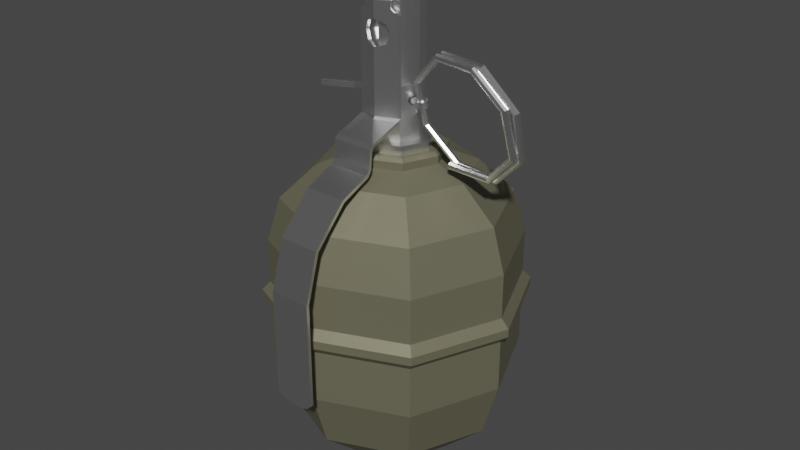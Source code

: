 # Source: rgd-5.blend  (saved by Blender 3.6.11; exported with 4.5.12 LTS)
import bpy
from mathutils import Matrix  # noqa: F401  (used for matrix-valued properties, if any)

bpy.ops.wm.read_factory_settings(use_empty=True)
scene = bpy.context.scene
scene.name = 'Scene'

# ---- collections
col_collection = bpy.data.collections.new('Collection'); scene.collection.children.link(col_collection)

# ---- materials (node trees are filled in below, after node groups)
mat_aluminium = bpy.data.materials.new('aluminium')
mat_olive_gray = bpy.data.materials.new('olive-gray')

# ---- material node trees
mat_aluminium.use_nodes = True; mat_aluminium.node_tree.nodes.clear()
_N = mat_aluminium.node_tree.nodes; _L = mat_aluminium.node_tree.links
n0 = _N.new('ShaderNodeBsdfPrincipled'); n0.name = 'Principled BSDF'; n0.location = (10, 300)
n0.distribution = 'GGX'
n0.subsurface_method = 'RANDOM_WALK_SKIN'
n0.inputs[0].default_value = (1.0, 1.0, 1.0, 1.0)
n0.inputs[1].default_value = 1.0
n0.inputs[2].default_value = 0.3
n0.inputs[3].default_value = 1.45
n0.inputs[27].default_value = (0.0, 0.0, 0.0, 1.0)
n0.inputs[28].default_value = 1.0
n1 = _N.new('ShaderNodeOutputMaterial'); n1.name = 'Material Output'; n1.location = (300, 300)
_L.new(n0.outputs[0], n1.inputs[0])
n1.is_active_output = True
mat_olive_gray.use_nodes = True; mat_olive_gray.node_tree.nodes.clear()
_N = mat_olive_gray.node_tree.nodes; _L = mat_olive_gray.node_tree.links
n0 = _N.new('ShaderNodeBsdfPrincipled'); n0.name = 'Principled BSDF'; n0.location = (10, 300)
n0.distribution = 'GGX'
n0.subsurface_method = 'RANDOM_WALK_SKIN'
n0.inputs[0].default_value = (0.2195, 0.2086, 0.1384, 1.0)
n0.inputs[1].default_value = 0.5
n0.inputs[3].default_value = 1.45
n0.inputs[27].default_value = (0.0, 0.0, 0.0, 1.0)
n0.inputs[28].default_value = 1.0
n1 = _N.new('ShaderNodeOutputMaterial'); n1.name = 'Material Output'; n1.location = (300, 300)
_L.new(n0.outputs[0], n1.inputs[0])
n1.is_active_output = True

# ---- world
world_world = bpy.data.worlds.new('World'); scene.world = world_world
world_world.use_nodes = True; world_world.node_tree.nodes.clear()
_N = world_world.node_tree.nodes; _L = world_world.node_tree.links
n0 = _N.new('ShaderNodeOutputWorld'); n0.name = 'World Output'; n0.location = (300, 300)
n1 = _N.new('ShaderNodeBackground'); n1.name = 'Background'; n1.location = (10, 300)
n1.inputs[0].default_value = (0.05088, 0.05088, 0.05088, 1.0)
_L.new(n1.outputs[0], n0.inputs[0])
n0.is_active_output = True
world_world.color = (0.05088, 0.05088, 0.05088)
world_world.use_sun_shadow = False
world_world.sun_shadow_jitter_overblur = 0.0

# ---- meshes
me_cylinder = bpy.data.meshes.new('Cylinder')
me_cylinder.from_pydata([(0.03358, 0.03358, 0.5708), (0.04749, -2.076e-09, 0.5708), (0.03358, -0.03358, 0.5708), (-2.076e-09, -0.04749, 0.5708), (-0.03358, -0.03358, 0.5708), (-0.04749, 2.076e-09, 0.5708), (0.03937, 0.03937, 0.3425), (0.05567, -2.434e-09, 0.3425), (0.03937, -0.03937, 0.3425), (-2.434e-09, -0.05567, 0.3425), (-0.03937, -0.03937, 0.3425), (-0.05567, 2.434e-09, 0.3425), (-0.03937, 0.03937, 0.3425), (2.434e-09, 0.05567, 0.3425), (0.08015, -3.503e-09, 0.3246), (0.05667, -0.05667, 0.3246), (-3.503e-09, -0.08015, 0.3246), (-0.05667, -0.05667, 0.3246), (-0.08015, 3.503e-09, 0.3246), (-0.05667, 0.05667, 0.3246), (3.503e-09, 0.08015, 0.3246), (0.05667, 0.05667, 0.3246), (0.08015, -3.503e-09, 0.3425), (0.05667, -0.05667, 0.3425), (-3.503e-09, -0.08015, 0.3425), (-0.05667, -0.05667, 0.3425), (-0.08015, 3.503e-09, 0.3425), (-0.05667, 0.05667, 0.3425), (3.503e-09, 0.08015, 0.3425), (0.05667, 0.05667, 0.3425), (0.03937, -0.03937, 0.6261), (-2.434e-09, -0.05567, 0.6261), (-0.03937, -0.03937, 0.6261), (-0.03358, 0.03358, 0.5708), (2.076e-09, 0.04749, 0.5708), (-2.076e-09, -0.04749, 0.6261), (0.04763, -0.003195, 0.6963), (-0.03358, -0.03358, 0.6373), (-0.04125, -0.01506, 0.6733), (-0.0196, -0.03937, 0.6261), (0.03358, -0.03358, 0.6373), (-0.05115, -0.01091, 0.6814), (0.04125, -0.01506, 0.6733), (-0.03773, -0.007345, 0.6883), (-0.04763, -0.003195, 0.6963), (0.05115, -0.01091, 0.6814), (0.03773, -0.007345, 0.6883), (-0.02284, -0.004151, 0.6945), (0.02284, -0.004151, 0.6945), (0.0196, -0.03937, 0.6261), (0.03937, 0.03937, 0.6814), (0.02315, 0.02315, 0.7025), (0.03462, 0.03462, 0.6963), (0.03274, -4.999e-10, 0.7025), (0.05567, -2.434e-09, 0.6814), (0.04896, -1.791e-09, 0.6963), (-0.03274, 4.999e-10, 0.7025), (-0.05567, 2.434e-09, 0.6814), (-0.04896, 1.791e-09, 0.6963), (-0.02315, 0.02315, 0.7025), (-0.03937, 0.03937, 0.6814), (-0.03462, 0.03462, 0.6963), (4.999e-10, 0.03274, 0.7025), (2.434e-09, 0.05567, 0.6814), (1.791e-09, 0.04896, 0.6963), (-0.02456, 1.073e-09, 0.6945), (-0.04749, 2.076e-09, 0.6733), (-0.04077, 1.782e-09, 0.6883), (-0.01736, 0.01736, 0.6945), (-0.03358, 0.03358, 0.6733), (-0.02883, 0.02883, 0.6883), (1.073e-09, 0.02456, 0.6945), (2.076e-09, 0.04749, 0.6733), (1.782e-09, 0.04077, 0.6883), (0.02456, -1.073e-09, 0.6945), (0.04749, -2.076e-09, 0.6733), (0.04077, -1.782e-09, 0.6883), (0.01736, 0.01736, 0.6945), (0.03358, 0.03358, 0.6733), (0.02883, 0.02883, 0.6883), (0.01167, -5.099e-10, 0.5923), (0.01167, -5.099e-10, 0.6235), (0.008249, -0.008249, 0.5923), (0.008249, -0.008249, 0.6235), (-5.099e-10, -0.01167, 0.5923), (-5.099e-10, -0.01167, 0.6235), (-0.008249, -0.008249, 0.5923), (-0.008249, -0.008249, 0.6235), (-0.01167, 5.099e-10, 0.5923), (-0.01167, 5.099e-10, 0.6235), (-0.008249, 0.008249, 0.5923), (-0.008249, 0.008249, 0.6235), (5.099e-10, 0.01167, 0.5923), (5.099e-10, 0.01167, 0.6235), (0.008249, 0.008249, 0.5923), (0.008249, 0.008249, 0.6235), (0.01417, -6.193e-10, 0.5841), (0.01002, -0.01002, 0.5841), (-6.193e-10, -0.01417, 0.5841), (-0.01002, -0.01002, 0.5841), (-0.01417, 6.193e-10, 0.5841), (-0.01002, 0.01002, 0.5841), (6.193e-10, 0.01417, 0.5841), (0.01002, 0.01002, 0.5841), (0.01417, -6.793e-09, 0.5034), (0.01002, -0.01002, 0.5034), (-6.193e-10, -0.01417, 0.5034), (-0.01002, -0.01002, 0.5034), (-0.01417, -5.554e-09, 0.5034), (-0.01002, 0.01002, 0.5034), (6.193e-10, 0.01417, 0.5034), (0.01002, 0.01002, 0.5034), (0.009899, -0.009899, 0.6235), (0.014, -6.119e-10, 0.6235), (-6.119e-10, -0.014, 0.6235), (-0.009899, -0.009899, 0.6235), (-0.014, 6.119e-10, 0.6235), (-0.009899, 0.009899, 0.6235), (6.119e-10, 0.014, 0.6235), (0.009899, 0.009899, 0.6235), (0.009899, -0.009899, 0.6314), (0.014, -6.119e-10, 0.6314), (-6.119e-10, -0.014, 0.6314), (-0.009899, -0.009899, 0.6314), (-0.014, 6.119e-10, 0.6314), (-0.009899, 0.009899, 0.6314), (6.119e-10, 0.014, 0.6314), (0.009899, 0.009899, 0.6314), (0.0104, -0.0104, 0.6313), (0.0147, -6.426e-10, 0.6313), (-6.426e-10, -0.0147, 0.6313), (-0.0104, -0.0104, 0.6313), (-0.0147, 6.426e-10, 0.6313), (-0.0104, 0.0104, 0.6313), (6.426e-10, 0.0147, 0.6313), (0.0104, 0.0104, 0.6313), (0.0104, -0.0104, 0.6334), (0.0147, -6.426e-10, 0.6334), (-6.426e-10, -0.0147, 0.6334), (-0.0104, -0.0104, 0.6334), (-0.0147, 6.426e-10, 0.6334), (-0.0104, 0.0104, 0.6334), (6.426e-10, 0.0147, 0.6334), (0.0104, 0.0104, 0.6334), (0.002408, -0.002408, 0.6487), (0.003405, -1.489e-10, 0.6487), (-1.489e-10, -0.003405, 0.6487), (-0.002408, -0.002408, 0.6487), (-0.003405, 1.489e-10, 0.6487), (-0.002408, 0.002408, 0.6487), (1.489e-10, 0.003405, 0.6487), (0.002408, 0.002408, 0.6487), (0.05526, -5.571e-09, 0.2631), (0.03908, -0.03908, 0.2631), (-2.416e-09, -0.05526, 0.2631), (-0.03908, -0.03908, 0.2631), (-0.05526, -7.401e-10, 0.2631), (-0.03908, 0.03908, 0.2631), (2.416e-09, 0.05526, 0.2631), (0.03908, 0.03908, 0.2631), (0.08015, -6.659e-09, 0.2631), (0.05667, -0.05667, 0.2631), (-3.503e-09, -0.08015, 0.2631), (-0.05667, -0.05667, 0.2631), (-0.08015, 3.477e-10, 0.2631), (-0.05667, 0.05667, 0.2631), (3.503e-09, 0.08015, 0.2631), (0.05667, 0.05667, 0.2631), (0.05526, 4.438e-08, -0.2002), (0.03908, 4.951e-08, -0.2363), (0.03908, -0.03908, -0.2002), (0.02763, -0.02763, -0.2363), (-2.416e-09, -0.05526, -0.2002), (-3.571e-09, -0.03908, -0.2363), (-0.03908, -0.03908, -0.2002), (-0.02763, -0.02763, -0.2363), (-0.05526, 4.921e-08, -0.2002), (-0.03908, 5.107e-08, -0.2363), (-0.03908, 0.03908, -0.2002), (-0.02763, 0.02763, -0.2363), (2.416e-09, 0.05526, -0.2002), (2.809e-15, 6.426e-08, -0.2513), (1.708e-09, 0.03908, -0.2363), (0.03908, 0.03908, -0.2002), (0.02763, 0.02763, -0.2363)], [], [(14, 15, 161, 160), (0, 34, 33, 5, 4, 3, 2, 1), (49, 40, 2, 3, 35), (37, 39, 35, 3, 4), (0, 78, 72, 34), (2, 40, 42, 75, 1), (21, 29, 22, 14), (14, 22, 23, 15), (15, 23, 24, 16), (16, 24, 25, 17), (17, 25, 26, 18), (18, 26, 27, 19), (19, 27, 28, 20), (20, 28, 29, 21), (6, 50, 54, 7), (11, 12, 13, 28, 27, 26, 25, 24, 23, 22, 7, 8, 9, 10), (33, 69, 66, 5), (8, 30, 31, 9), (9, 31, 32, 10), (11, 57, 60, 12), (12, 60, 63, 13), (13, 6, 7, 22, 29, 28), (45, 30, 8, 7, 54), (32, 41, 57, 11, 10), (34, 72, 69, 33), (51, 62, 59, 56, 53), (77, 74, 48, 47, 65, 68, 71), (51, 53, 55, 52), (52, 55, 54, 50), (55, 36, 45, 54), (56, 59, 61, 58), (58, 61, 60, 57), (59, 62, 64, 61), (61, 64, 63, 60), (62, 51, 52, 64), (64, 52, 50, 63), (77, 71, 73, 79), (79, 73, 72, 78), (74, 77, 79, 76), (76, 79, 78, 75), (71, 68, 70, 73), (73, 70, 69, 72), (68, 65, 67, 70), (70, 67, 66, 69), (65, 47, 43, 67), (67, 43, 38, 66), (41, 44, 58, 57), (42, 46, 76, 75), (36, 55, 53), (44, 56, 58), (46, 48, 74, 76), (13, 63, 50, 6), (38, 43, 47, 48, 46, 42, 40, 49, 30, 45, 36, 53, 56, 44, 41, 32, 39, 37), (31, 30, 49, 35, 39, 32), (5, 66, 38, 37, 4), (1, 75, 78, 0), (80, 81, 83, 82), (82, 83, 85, 84), (84, 85, 87, 86), (86, 87, 89, 88), (88, 89, 91, 90), (90, 91, 93, 92), (89, 87, 115, 116), (92, 93, 95, 94), (94, 95, 81, 80), (88, 90, 101, 100), (96, 97, 105, 104), (94, 80, 96, 103), (80, 82, 97, 96), (84, 86, 99, 98), (90, 92, 102, 101), (86, 88, 100, 99), (92, 94, 103, 102), (82, 84, 98, 97), (104, 105, 106, 107, 108, 109, 110, 111), (103, 96, 104, 111), (101, 102, 110, 109), (99, 100, 108, 107), (97, 98, 106, 105), (102, 103, 111, 110), (100, 101, 109, 108), (98, 99, 107, 106), (114, 112, 120, 122), (95, 93, 118, 119), (85, 83, 112, 114), (91, 89, 116, 117), (81, 95, 119, 113), (83, 81, 113, 112), (87, 85, 114, 115), (93, 91, 117, 118), (121, 127, 135, 129), (119, 118, 126, 127), (117, 116, 124, 125), (115, 114, 122, 123), (112, 113, 121, 120), (113, 119, 127, 121), (118, 117, 125, 126), (116, 115, 123, 124), (131, 130, 138, 139), (126, 125, 133, 134), (124, 123, 131, 132), (122, 120, 128, 130), (127, 126, 134, 135), (125, 124, 132, 133), (123, 122, 130, 131), (120, 121, 129, 128), (143, 142, 150, 151), (128, 129, 137, 136), (129, 135, 143, 137), (134, 133, 141, 142), (132, 131, 139, 140), (130, 128, 136, 138), (135, 134, 142, 143), (133, 132, 140, 141), (144, 145, 151, 150, 149, 148, 147, 146), (141, 140, 148, 149), (139, 138, 146, 147), (136, 137, 145, 144), (137, 143, 151, 145), (142, 141, 149, 150), (140, 139, 147, 148), (138, 136, 144, 146), (153, 154, 172, 170), (21, 14, 160, 167), (19, 20, 166, 165), (17, 18, 164, 163), (15, 16, 162, 161), (20, 21, 167, 166), (18, 19, 165, 164), (16, 17, 163, 162), (153, 152, 160, 161), (154, 153, 161, 162), (155, 154, 162, 163), (156, 155, 163, 164), (157, 156, 164, 165), (158, 157, 165, 166), (159, 158, 166, 167), (152, 159, 167, 160), (159, 152, 168, 183), (152, 153, 170, 168), (158, 159, 183, 180), (156, 157, 178, 176), (154, 155, 174, 172), (157, 158, 180, 178), (155, 156, 176, 174), (168, 170, 171, 169), (169, 171, 181), (170, 172, 173, 171), (171, 173, 181), (172, 174, 175, 173), (173, 175, 181), (174, 176, 177, 175), (175, 177, 181), (176, 178, 179, 177), (177, 179, 181), (178, 180, 182, 179), (179, 182, 181), (180, 183, 184, 182), (182, 184, 181), (183, 168, 169, 184), (184, 169, 181)])
_uv = me_cylinder.uv_layers.new(name='UVMap')
_uv.uv.foreach_set('vector', [1.0, 0.5, 0.875, 0.5, 0.875, 0.5, 1.0, 0.5, 0.125, 0.8983, 0.25, 0.8983, 0.375, 0.8983, 0.5, 0.8983, 0.625, 0.8983, 0.75, 0.8983, 0.875, 0.8983, 1.0, 0.8983, 0.823, 0.8983, 0.875, 0.8983, 0.875, 0.8983, 0.75, 0.8983, 0.75, 0.8983, 0.625, 0.8983, 0.677, 0.8983, 0.75, 0.8983, 0.75, 0.8983, 0.625, 0.8983, 0.125, 0.8983, 0.125, 0.8983, 0.25, 0.8983, 0.25, 0.8983, 0.875, 0.8983, 0.875, 0.8983, 0.9439, 0.8983, 1.0, 0.8983, 1.0, 0.8983, 0.125, 0.5, 0.125, 0.5237, 0.0, 0.5237, 0.0, 0.5, 1.0, 0.5, 1.0, 0.5237, 0.875, 0.5237, 0.875, 0.5, 0.875, 0.5, 0.875, 0.5237, 0.75, 0.5237, 0.75, 0.5, 0.75, 0.5, 0.75, 0.5237, 0.625, 0.5237, 0.625, 0.5, 0.625, 0.5, 0.625, 0.5237, 0.5, 0.5237, 0.5, 0.5, 0.5, 0.5, 0.5, 0.5237, 0.375, 0.5237, 0.375, 0.5, 0.375, 0.5, 0.375, 0.5237, 0.25, 0.5237, 0.25, 0.5, 0.25, 0.5, 0.25, 0.5237, 0.125, 0.5237, 0.125, 0.5, 0.125, 0.5237, 0.125, 0.8983, 0.0, 0.8983, 0.0, 0.5237, 0.5, 0.5237, 0.375, 0.5237, 0.25, 0.5237, 0.25, 0.5237, 0.375, 0.5237, 0.5, 0.5237, 0.625, 0.5237, 0.75, 0.5237, 0.875, 0.5237, 1.0, 0.5237, 1.0, 0.5237, 0.875, 0.5237, 0.75, 0.5237, 0.625, 0.5237, 0.375, 0.8983, 0.375, 0.8983, 0.5, 0.8983, 0.5, 0.8983, 0.875, 0.5237, 0.875, 0.8983, 0.75, 0.8983, 0.75, 0.5237, 0.75, 0.5237, 0.75, 0.8983, 0.625, 0.8983, 0.625, 0.5237, 0.5, 0.5237, 0.5, 0.8983, 0.375, 0.8983, 0.375, 0.5237, 0.375, 0.5237, 0.375, 0.8983, 0.25, 0.8983, 0.25, 0.5237, 0.25, 0.5237, 0.125, 0.5237, 0.0, 0.5237, 0.0, 0.5237, 0.125, 0.5237, 0.25, 0.5237, 0.9654, 0.8983, 0.875, 0.8983, 0.875, 0.5237, 1.0, 0.5237, 1.0, 0.8983, 0.625, 0.8983, 0.5346, 0.8983, 0.5, 0.8983, 0.5, 0.5237, 0.625, 0.5237, 0.25, 0.8983, 0.25, 0.8983, 0.375, 0.8983, 0.375, 0.8983, 0.2365, 0.8983, 0.3041, 0.8983, 0.3917, 0.8983, 0.4833, 0.8983, 0.2867, 0.8983, 0.2606, 0.8983, 0.3172, 0.8983, 0.3747, 0.8983, 0.4986, 0.8983, 0.4797, 0.8983, 0.3953, 0.8983, 0.316, 0.8983, 0.2365, 0.8983, 0.2867, 0.8983, 0.007539, 0.8983, 0.125, 0.8983, 0.125, 0.8983, 0.007539, 0.8983, 0.0, 0.8983, 0.125, 0.8983, 0.9925, 0.8983, 0.9823, 0.8983, 0.9654, 0.8983, 1.0, 0.8983, 0.4833, 0.8983, 0.3917, 0.8983, 0.375, 0.8983, 0.5, 0.8983, 0.5, 0.8983, 0.375, 0.8983, 0.375, 0.8983, 0.5, 0.8983, 0.3917, 0.8983, 0.3041, 0.8983, 0.25, 0.8983, 0.375, 0.8983, 0.375, 0.8983, 0.25, 0.8983, 0.25, 0.8983, 0.375, 0.8983, 0.3041, 0.8983, 0.2365, 0.8983, 0.125, 0.8983, 0.25, 0.8983, 0.25, 0.8983, 0.125, 0.8983, 0.125, 0.8983, 0.25, 0.8983, 0.2606, 0.8983, 0.316, 0.8983, 0.25, 0.8983, 0.125, 0.8983, 0.125, 0.8983, 0.25, 0.8983, 0.25, 0.8983, 0.125, 0.8983, 0.3172, 0.8983, 0.2606, 0.8983, 0.125, 0.8983, 0.008839, 0.8983, 0.008839, 0.8983, 0.125, 0.8983, 0.125, 0.8983, 0.0, 0.8983, 0.316, 0.8983, 0.3953, 0.8983, 0.375, 0.8983, 0.25, 0.8983, 0.25, 0.8983, 0.375, 0.8983, 0.375, 0.8983, 0.25, 0.8983, 0.3953, 0.8983, 0.4797, 0.8983, 0.5, 0.8983, 0.375, 0.8983, 0.375, 0.8983, 0.5, 0.8983, 0.5, 0.8983, 0.375, 0.8983, 0.4797, 0.8983, 0.4986, 0.8983, 0.5318, 0.8983, 0.5, 0.8983, 0.5, 0.8983, 0.5318, 0.8983, 0.5561, 0.8983, 0.5, 0.8983, 0.5346, 0.8983, 0.5115, 0.8983, 0.5, 0.8983, 0.5, 0.8983, 0.9439, 0.8983, 0.9638, 0.8983, 0.9912, 0.8983, 1.0, 0.8983, 0.1238, 0.8983, 0.05278, 0.8983, 0.2867, 0.8983, 0.5115, 0.8983, 0.4833, 0.8983, 0.5, 0.8983, 0.2533, 0.8983, 0.3747, 0.8983, 0.3172, 0.8983, 0.06187, 0.8983, 0.25, 0.5237, 0.25, 0.8983, 0.125, 0.8983, 0.125, 0.5237, 0.5561, 0.8983, 0.5318, 0.8983, 0.4986, 0.8983, 0.3747, 0.8983, 0.9638, 0.8983, 0.9439, 0.8983, 0.875, 0.8983, 0.823, 0.8983, 0.875, 0.8983, 0.9654, 0.8983, 0.9823, 0.8983, 0.2867, 0.8983, 0.4833, 0.8983, 0.5115, 0.8983, 0.5346, 0.8983, 0.625, 0.8983, 0.677, 0.8983, 0.625, 0.8983, 0.75, 0.8983, 0.875, 0.8983, 0.823, 0.8983, 0.75, 0.8983, 0.677, 0.8983, 0.625, 0.8983, 0.5, 0.8983, 0.5, 0.8983, 0.5561, 0.8983, 0.625, 0.8983, 0.625, 0.8983, 0.0, 0.8983, 0.0, 0.8983, 0.125, 0.8983, 0.125, 0.8983, 1.0, 0.5, 1.0, 1.0, 0.875, 1.0, 0.875, 0.5, 0.875, 0.5, 0.875, 1.0, 0.75, 1.0, 0.75, 0.5, 0.75, 0.5, 0.75, 1.0, 0.625, 1.0, 0.625, 0.5, 0.625, 0.5, 0.625, 1.0, 0.5, 1.0, 0.5, 0.5, 0.5, 0.5, 0.5, 1.0, 0.375, 1.0, 0.375, 0.5, 0.375, 0.5, 0.375, 1.0, 0.25, 1.0, 0.25, 0.5, 0.5, 1.0, 0.625, 1.0, 0.625, 1.0, 0.5, 1.0, 0.25, 0.5, 0.25, 1.0, 0.125, 1.0, 0.125, 0.5, 0.125, 0.5, 0.125, 1.0, 0.0, 1.0, 0.0, 0.5, 0.5, 0.5, 0.375, 0.5, 0.375, 0.5, 0.5, 0.5, 1.0, 0.5, 0.875, 0.5, 0.875, 0.5, 1.0, 0.5, 0.125, 0.5, 0.0, 0.5, 0.0, 0.5, 0.125, 0.5, 1.0, 0.5, 0.875, 0.5, 0.875, 0.5, 1.0, 0.5, 0.75, 0.5, 0.625, 0.5, 0.625, 0.5, 0.75, 0.5, 0.375, 0.5, 0.25, 0.5, 0.25, 0.5, 0.375, 0.5, 0.625, 0.5, 0.5, 0.5, 0.5, 0.5, 0.625, 0.5, 0.25, 0.5, 0.125, 0.5, 0.125, 0.5, 0.25, 0.5, 0.875, 0.5, 0.75, 0.5, 0.75, 0.5, 0.875, 0.5, 0.75, 0.49, 0.9197, 0.4197, 0.99, 0.25, 0.9197, 0.08029, 0.75, 0.01, 0.5803, 0.08029, 0.51, 0.25, 0.5803, 0.4197, 0.125, 0.5, 0.0, 0.5, 0.0, 0.5, 0.125, 0.5, 0.375, 0.5, 0.25, 0.5, 0.25, 0.5, 0.375, 0.5, 0.625, 0.5, 0.5, 0.5, 0.5, 0.5, 0.625, 0.5, 0.875, 0.5, 0.75, 0.5, 0.75, 0.5, 0.875, 0.5, 0.25, 0.5, 0.125, 0.5, 0.125, 0.5, 0.25, 0.5, 0.5, 0.5, 0.375, 0.5, 0.375, 0.5, 0.5, 0.5, 0.75, 0.5, 0.625, 0.5, 0.625, 0.5, 0.75, 0.5, 0.75, 1.0, 0.875, 1.0, 0.875, 1.0, 0.75, 1.0, 0.125, 1.0, 0.25, 1.0, 0.25, 1.0, 0.125, 1.0, 0.75, 1.0, 0.875, 1.0, 0.875, 1.0, 0.75, 1.0, 0.375, 1.0, 0.5, 1.0, 0.5, 1.0, 0.375, 1.0, 0.0, 1.0, 0.125, 1.0, 0.125, 1.0, 0.0, 1.0, 0.875, 1.0, 1.0, 1.0, 1.0, 1.0, 0.875, 1.0, 0.625, 1.0, 0.75, 1.0, 0.75, 1.0, 0.625, 1.0, 0.25, 1.0, 0.375, 1.0, 0.375, 1.0, 0.25, 1.0, 0.0, 1.0, 0.125, 1.0, 0.125, 1.0, 0.0, 1.0, 0.125, 1.0, 0.25, 1.0, 0.25, 1.0, 0.125, 1.0, 0.375, 1.0, 0.5, 1.0, 0.5, 1.0, 0.375, 1.0, 0.625, 1.0, 0.75, 1.0, 0.75, 1.0, 0.625, 1.0, 0.875, 1.0, 1.0, 1.0, 1.0, 1.0, 0.875, 1.0, 0.0, 1.0, 0.125, 1.0, 0.125, 1.0, 0.0, 1.0, 0.25, 1.0, 0.375, 1.0, 0.375, 1.0, 0.25, 1.0, 0.5, 1.0, 0.625, 1.0, 0.625, 1.0, 0.5, 1.0, 0.625, 1.0, 0.75, 1.0, 0.75, 1.0, 0.625, 1.0, 0.25, 1.0, 0.375, 1.0, 0.375, 1.0, 0.25, 1.0, 0.5, 1.0, 0.625, 1.0, 0.625, 1.0, 0.5, 1.0, 0.75, 1.0, 0.875, 1.0, 0.875, 1.0, 0.75, 1.0, 0.125, 1.0, 0.25, 1.0, 0.25, 1.0, 0.125, 1.0, 0.375, 1.0, 0.5, 1.0, 0.5, 1.0, 0.375, 1.0, 0.625, 1.0, 0.75, 1.0, 0.75, 1.0, 0.625, 1.0, 0.875, 1.0, 1.0, 1.0, 1.0, 1.0, 0.875, 1.0, 0.125, 1.0, 0.25, 1.0, 0.25, 1.0, 0.125, 1.0, 0.875, 1.0, 1.0, 1.0, 1.0, 1.0, 0.875, 1.0, 0.0, 1.0, 0.125, 1.0, 0.125, 1.0, 0.0, 1.0, 0.25, 1.0, 0.375, 1.0, 0.375, 1.0, 0.25, 1.0, 0.5, 1.0, 0.625, 1.0, 0.625, 1.0, 0.5, 1.0, 0.75, 1.0, 0.875, 1.0, 0.875, 1.0, 0.75, 1.0, 0.125, 1.0, 0.25, 1.0, 0.25, 1.0, 0.125, 1.0, 0.375, 1.0, 0.5, 1.0, 0.5, 1.0, 0.375, 1.0, 0.4197, 0.4197, 0.25, 0.49, 0.08029, 0.4197, 0.01, 0.25, 0.08029, 0.08029, 0.25, 0.01, 0.4197, 0.08029, 0.49, 0.25, 0.375, 1.0, 0.5, 1.0, 0.5, 1.0, 0.375, 1.0, 0.625, 1.0, 0.75, 1.0, 0.75, 1.0, 0.625, 1.0, 0.875, 1.0, 1.0, 1.0, 1.0, 1.0, 0.875, 1.0, 0.0, 1.0, 0.125, 1.0, 0.125, 1.0, 0.0, 1.0, 0.25, 1.0, 0.375, 1.0, 0.375, 1.0, 0.25, 1.0, 0.5, 1.0, 0.625, 1.0, 0.625, 1.0, 0.5, 1.0, 0.75, 1.0, 0.875, 1.0, 0.875, 1.0, 0.75, 1.0, 0.867, 0.367, 0.9155, 0.25, 0.9155, 0.25, 0.867, 0.367, 0.125, 0.5, 0.0, 0.5, 0.0, 0.5, 0.125, 0.5, 0.375, 0.5, 0.25, 0.5, 0.25, 0.5, 0.375, 0.5, 0.625, 0.5, 0.5, 0.5, 0.5, 0.5, 0.625, 0.5, 0.875, 0.5, 0.75, 0.5, 0.75, 0.5, 0.875, 0.5, 0.25, 0.5, 0.125, 0.5, 0.125, 0.5, 0.25, 0.5, 0.5, 0.5, 0.375, 0.5, 0.375, 0.5, 0.5, 0.5, 0.75, 0.5, 0.625, 0.5, 0.625, 0.5, 0.75, 0.5, 0.867, 0.367, 0.75, 0.4155, 0.75, 0.49, 0.9197, 0.4197, 0.9155, 0.25, 0.867, 0.367, 0.9197, 0.4197, 0.99, 0.25, 0.867, 0.133, 0.9155, 0.25, 0.99, 0.25, 0.9197, 0.08029, 0.75, 0.08452, 0.867, 0.133, 0.9197, 0.08029, 0.75, 0.01, 0.633, 0.133, 0.75, 0.08452, 0.75, 0.01, 0.5803, 0.08029, 0.5845, 0.25, 0.633, 0.133, 0.5803, 0.08029, 0.51, 0.25, 0.633, 0.367, 0.5845, 0.25, 0.51, 0.25, 0.5803, 0.4197, 0.75, 0.4155, 0.633, 0.367, 0.5803, 0.4197, 0.75, 0.49, 0.633, 0.367, 0.75, 0.4155, 0.75, 0.4155, 0.633, 0.367, 0.75, 0.4155, 0.867, 0.367, 0.867, 0.367, 0.75, 0.4155, 0.5845, 0.25, 0.633, 0.367, 0.633, 0.367, 0.5845, 0.25, 0.75, 0.08452, 0.633, 0.133, 0.633, 0.133, 0.75, 0.08452, 0.9155, 0.25, 0.867, 0.133, 0.867, 0.133, 0.9155, 0.25, 0.633, 0.133, 0.5845, 0.25, 0.5845, 0.25, 0.633, 0.133, 0.867, 0.133, 0.75, 0.08452, 0.75, 0.08452, 0.867, 0.133, 0.75, 0.4155, 0.867, 0.367, 0.862, 0.362, 0.75, 0.4084, 0.75, 0.4084, 0.862, 0.362, 0.75, 0.25, 0.867, 0.367, 0.9155, 0.25, 0.9084, 0.25, 0.862, 0.362, 0.862, 0.362, 0.9084, 0.25, 0.75, 0.25, 0.9155, 0.25, 0.867, 0.133, 0.862, 0.138, 0.9084, 0.25, 0.9084, 0.25, 0.862, 0.138, 0.75, 0.25, 0.867, 0.133, 0.75, 0.08452, 0.75, 0.09162, 0.862, 0.138, 0.862, 0.138, 0.75, 0.09162, 0.75, 0.25, 0.75, 0.08452, 0.633, 0.133, 0.638, 0.138, 0.75, 0.09162, 0.75, 0.09162, 0.638, 0.138, 0.75, 0.25, 0.633, 0.133, 0.5845, 0.25, 0.5916, 0.25, 0.638, 0.138, 0.638, 0.138, 0.5916, 0.25, 0.75, 0.25, 0.5845, 0.25, 0.633, 0.367, 0.638, 0.362, 0.5916, 0.25, 0.5916, 0.25, 0.638, 0.362, 0.75, 0.25, 0.633, 0.367, 0.75, 0.4155, 0.75, 0.4084, 0.638, 0.362, 0.638, 0.362, 0.75, 0.4084, 0.75, 0.25])
me_cylinder.materials.append(mat_aluminium)
me_cylinder.update()
me_plane = bpy.data.meshes.new('Plane')
me_plane.from_pydata([(0.04517, -0.3187, -0.752), (0.04517, -0.3116, -0.752), (0.03384, -0.3187, -0.7627), (0.03384, -0.3116, -0.7627), (-0.04517, -0.3187, -0.752), (-0.04517, -0.3116, -0.752), (7.489e-10, -0.3187, -0.7686), (1.28e-09, -0.3116, -0.7686), (-0.03384, -0.3187, -0.7627), (-0.03384, -0.3116, -0.7627), (-0.04516, -0.05094, -0.2286), (-0.04516, -0.04712, -0.2319), (-0.05003, -0.04526, -0.2223), (-0.04514, -0.03926, -0.2223), (0.05003, -0.04526, -0.2223), (0.04514, -0.03926, -0.2223), (0.04516, -0.05094, -0.2286), (0.04516, -0.04712, -0.2319), (-0.04517, -0.1314, -0.261), (-0.04517, -0.1246, -0.264), (-0.04517, -0.1197, -0.2586), (-0.04517, -0.1239, -0.2527), (0.04517, -0.1197, -0.2586), (0.04517, -0.1239, -0.2527), (0.04517, -0.1314, -0.261), (0.04517, -0.1246, -0.264), (-0.04517, -0.1422, -0.3106), (-0.04517, -0.1375, -0.3163), (-0.04517, -0.1356, -0.3007), (-0.04517, -0.1288, -0.3032), (0.04517, -0.1288, -0.3032), (0.04517, -0.1356, -0.3007), (0.04517, -0.1422, -0.3106), (0.04517, -0.1375, -0.3163), (-0.02812, -0.03055, 0.007438), (-0.02812, -0.02757, 0.01446), (0.02812, -0.03055, 0.007438), (0.02812, -0.02757, 0.01446), (-0.02812, -0.01698, 0.003514), (-0.02812, -0.01996, -0.003513), (0.02812, -0.01996, -0.003513), (0.02812, -0.01698, 0.003514), (0.02812, -0.04787, 0.01468), (0.02812, -0.04429, 0.007436), (0.03078, -0.05276, 0.008328), (0.02811, -0.04636, 0.005361), (-0.02811, -0.04636, 0.005361), (-0.03078, -0.05276, 0.008328), (-0.02812, -0.04429, 0.007436), (-0.02812, -0.04787, 0.01468), (-0.04517, -0.3187, -0.5196), (-0.04517, -0.3116, -0.5207), (-0.04517, -0.2066, -0.3434), (-0.04517, -0.2106, -0.3374), (-0.04517, -0.2871, -0.4154), (-0.04517, -0.2809, -0.4191), (0.04517, -0.2106, -0.3374), (0.04517, -0.2066, -0.3434), (0.04517, -0.3116, -0.5207), (0.04517, -0.3187, -0.5196), (0.04517, -0.2809, -0.4191), (0.04517, -0.2871, -0.4154), (-3.853e-09, -0.05955, 0.01435), (-4.314e-09, -0.05598, 0.007416), (-5.905e-09, -0.05804, 0.005356), (-6.426e-08, -0.06563, 0.008219), (-6.606e-09, -0.06591, -0.232), (-6.761e-09, -0.06946, -0.228), (-6.587e-09, -0.06546, -0.2223), (-5.908e-09, -0.05804, -0.2223), (-0.04514, -0.03925, -0.156), (-0.05003, -0.04527, -0.156), (0.04514, -0.03925, -0.156), (0.05003, -0.04527, -0.156), (-0.05775, -0.02703, -0.2223), (-0.05125, -0.02437, -0.2223), (-0.07031, 0.003618, -0.1891), (-0.06381, 0.006281, -0.1891), (-0.06663, -0.00536, -0.2126), (-0.06013, -0.002698, -0.2126), (-0.05125, -0.02437, -0.156), (-0.05775, -0.02703, -0.156), (-0.06663, -0.00536, -0.1657), (-0.06013, -0.002698, -0.1657), (0.05125, -0.02437, -0.2223), (0.05775, -0.02703, -0.2223), (0.07031, 0.003618, -0.1891), (0.06381, 0.006281, -0.1891), (0.06013, -0.002698, -0.2126), (0.06663, -0.00536, -0.2126), (0.05775, -0.02703, -0.156), (0.05125, -0.02437, -0.156), (0.06663, -0.00536, -0.1657), (0.06013, -0.002698, -0.1657), (-0.05003, -0.04575, -0.02019), (-0.04516, -0.03927, -0.02019), (-0.04187, -0.04828, -0.01369), (-0.03917, -0.04179, -0.01369), (0.03917, -0.04179, -0.01369), (0.04187, -0.04828, -0.01369), (0.04516, -0.03927, -0.02019), (0.05003, -0.04575, -0.02019), (-0.02811, -0.04636, -0.007191), (-0.03081, -0.05285, -0.007191), (-0.0341, -0.04384, -0.01369), (-0.0368, -0.05032, -0.01369), (0.03081, -0.05285, -0.007191), (0.02811, -0.04636, -0.007191), (0.0341, -0.04384, -0.01369), (0.0368, -0.05032, -0.01369), (-1.894e-07, -0.06567, -0.02814), (-5.402e-09, -0.05806, -0.02814), (0.01961, -0.04985, -0.03627), (0.02231, -0.05633, -0.03627), (-5.827e-09, -0.05806, -0.08364), (-9.901e-08, -0.06567, -0.08364), (-0.02774, -0.04644, -0.05589), (-0.03044, -0.05293, -0.05589), (-0.01961, -0.04985, -0.07551), (-0.02231, -0.05633, -0.07551), (0.02231, -0.05633, -0.07551), (0.01961, -0.04985, -0.07551), (0.02774, -0.04644, -0.05589), (0.03044, -0.05293, -0.05589), (-0.01961, -0.04987, -0.03627), (-0.02231, -0.05635, -0.03627), (-0.05575, -0.03191, -0.1891), (-0.04926, -0.02925, -0.1891), (-0.05677, -0.01091, -0.1815), (-0.06327, -0.01357, -0.1815), (-0.06456, -0.01043, -0.1891), (-0.05804, -0.007759, -0.1891), (-0.06327, -0.01357, -0.1967), (-0.05677, -0.01091, -0.1967), (-0.05364, -0.0185, -0.1999), (-0.06015, -0.02117, -0.1999), (-0.05704, -0.02877, -0.1815), (-0.05054, -0.02611, -0.1815), (-0.05054, -0.02611, -0.1967), (-0.05704, -0.02877, -0.1967), (-0.05365, -0.01851, -0.1784), (-0.06015, -0.02117, -0.1784), (0.05575, -0.03191, -0.1891), (0.04926, -0.02925, -0.1891), (0.05675, -0.01091, -0.1815), (0.06327, -0.01357, -0.1815), (0.05804, -0.007759, -0.1891), (0.06456, -0.01043, -0.1891), (0.05677, -0.01091, -0.1967), (0.06327, -0.01357, -0.1967), (0.05704, -0.02877, -0.1967), (0.05054, -0.02611, -0.1967), (0.05054, -0.02611, -0.1815), (0.05704, -0.02877, -0.1815), (0.06015, -0.02117, -0.1784), (0.05365, -0.01851, -0.1784), (0.05365, -0.01851, -0.1999), (0.06015, -0.02117, -0.1999), (-6.334e-10, 0.02812, -0.00351), (-6.334e-10, 0.02812, 0.003514), (-0.02812, -6.221e-09, -0.003514), (-0.02812, -6.221e-09, 0.003514), (-0.01989, 0.01989, -0.00351), (-0.01989, 0.01989, 0.003514), (0.02812, 6.221e-09, -0.003514), (0.02812, 6.221e-09, 0.003514), (0.01989, 0.01989, -0.00351), (0.01989, 0.01989, 0.003514)], [], [(21, 67, 10), (20, 11, 66), (67, 23, 16), (66, 17, 22), (21, 23, 67), (20, 66, 22), (123, 120, 115, 68, 14, 73, 101, 109, 106, 44, 65, 110, 113), (31, 32, 56, 61, 59, 0, 1, 58, 60, 57, 33, 30, 25, 22, 17, 16, 23, 24), (162, 160, 161, 163), (62, 42, 37, 35, 49), (36, 43, 63, 48, 34), (50, 59, 61, 54), (17, 14, 16), (29, 30, 33, 27), (118, 116, 117, 119), (12, 11, 10), (38, 35, 37, 41), (69, 15, 17, 66), (57, 52, 27, 33), (63, 43, 45, 64), (29, 19, 25, 30), (36, 34, 39, 40), (76, 82, 83, 77), (166, 158, 159, 167), (158, 162, 163, 159), (55, 60, 58, 51), (1, 3, 7, 9, 5, 51, 58), (47, 65, 62, 49), (10, 67, 68, 12), (15, 84, 85, 14), (74, 12, 71, 81, 141, 136, 126, 139, 135), (147, 149, 157, 85, 89, 86, 92, 90, 154, 145), (13, 75, 134, 138, 127), (155, 152, 143, 151, 156, 148, 146, 87, 88, 84, 15, 72, 91, 93, 144), (85, 157, 150, 142, 153, 154, 90, 73, 14), (87, 146, 144, 93), (43, 42, 44, 45), (10, 11, 20, 19, 29, 27, 52, 55, 51, 5, 4, 50, 54, 53, 26, 28, 18, 21), (37, 42, 43, 36, 40, 164, 165, 41), (117, 125, 110, 65, 47, 103, 105, 94, 71, 12, 68, 115, 119), (26, 53, 56, 32), (24, 18, 28, 31), (101, 99, 109), (95, 94, 96, 97), (111, 124, 116, 118, 114, 69, 13, 70, 95, 97, 104, 102, 46, 64), (105, 96, 94), (122, 112, 111, 64, 45, 107, 108, 98, 100, 72, 15, 69, 114, 121), (68, 67, 16, 14), (163, 161, 38, 41, 165, 167, 159), (57, 60, 55, 52), (164, 40, 39, 160, 162, 158, 166), (114, 115, 120, 121), (114, 118, 119, 115), (107, 106, 109, 108), (112, 122, 123, 113), (111, 112, 113, 110), (124, 125, 117, 116), (121, 120, 123, 122), (3, 2, 6, 7), (1, 0, 2, 3), (5, 9, 8, 4), (62, 65, 44, 42), (17, 15, 14), (13, 12, 74, 75), (18, 24, 23, 21), (6, 8, 9, 7), (76, 77, 79, 78), (81, 80, 83, 82), (71, 94, 95, 70), (69, 66, 11, 13), (97, 96, 105, 104), (102, 104, 105, 103), (80, 70, 13, 127, 137, 140, 128, 131, 133, 134, 75, 79, 77, 83), (47, 49, 48, 46), (48, 49, 35, 38, 161, 160, 39, 34), (76, 78, 74, 135, 132, 130, 129, 141, 81, 82), (22, 25, 19, 20), (4, 8, 6, 2, 0, 59, 50), (32, 31, 28, 26), (165, 164, 166, 167), (63, 64, 46, 48), (111, 110, 125, 124), (46, 102, 103, 47), (45, 44, 106, 107), (98, 108, 109, 99), (73, 72, 100, 101), (99, 101, 100, 98), (72, 73, 90, 91), (85, 84, 88, 89), (86, 87, 93, 92), (86, 89, 88, 87), (90, 92, 93, 91), (70, 80, 81, 71), (12, 13, 11), (74, 78, 79, 75), (53, 54, 61, 56), (131, 128, 129, 130), (128, 140, 141, 129), (140, 137, 136, 141), (137, 127, 126, 136), (127, 138, 139, 126), (138, 134, 135, 139), (134, 133, 132, 135), (133, 131, 130, 132), (147, 145, 144, 146), (145, 154, 155, 144), (154, 153, 152, 155), (153, 142, 143, 152), (142, 150, 151, 143), (150, 157, 156, 151), (157, 149, 148, 156), (149, 147, 146, 148)])
_uv = me_plane.uv_layers.new(name='UVMap')
_uv.uv.foreach_set('vector', [1.0, 0.0, 1.0, 0.5, 1.0, 0.0, 1.0, 0.0, 1.0, 0.0, 1.0, 0.5, 1.0, 0.5, 1.0, 1.0, 1.0, 1.0, 1.0, 0.5, 1.0, 1.0, 1.0, 1.0, 1.0, 0.0, 1.0, 1.0, 1.0, 0.5, 1.0, 0.0, 1.0, 0.5, 1.0, 1.0, 0.2433, 0.7444, 0.3263, 0.6728, 0.3832, 0.5, 0.9663, 0.5, 0.9663, 1.0, 0.5276, 1.0, 0.109, 1.0, 0.08898, 0.8048, 0.06164, 0.7532, 0.008793, 0.7532, 0.008793, 0.5, 0.1497, 0.5, 0.1745, 0.6735, 1.0, 1.0, 1.0, 1.0, 1.0, 1.0, 1.0, 1.0, 1.0, 1.0, 1.0, 1.0, 1.0, 1.0, 1.0, 1.0, 1.0, 1.0, 1.0, 1.0, 1.0, 1.0, 1.0, 1.0, 1.0, 1.0, 1.0, 1.0, 1.0, 1.0, 1.0, 1.0, 1.0, 1.0, 1.0, 1.0, 0.0, 0.3209, 0.0, 0.2468, 0.0, 0.2468, 0.0, 0.3209, 0.0, 0.5, 0.0, 0.7532, 0.0, 0.7532, 0.0, 0.2468, 0.0, 0.2468, 0.0, 0.7532, 0.0, 0.7532, 0.0, 0.5, 0.0, 0.2468, 0.0, 0.2468, 1.0, -2.98e-08, 1.0, 1.0, 1.0, 1.0, 1.0, 0.0, 1.0, 1.0, 0.9663, 1.0, 1.0, 1.0, 1.0, 0.0, 1.0, 1.0, 1.0, 1.0, 1.0, -1.189e-09, 0.3263, 0.3272, 0.2433, 0.2556, 0.2433, 0.2556, 0.3263, 0.3272, 0.9663, 0.0, 1.0, 0.0, 1.0, 0.0, 0.0, 0.2468, 0.0, 0.2468, 0.0, 0.7532, 0.0, 0.7532, 0.9663, 0.5, 0.9663, 1.0, 1.0, 1.0, 1.0, 0.5, 1.0, 1.0, 1.0, -1.376e-08, 1.0, -1.189e-09, 1.0, 1.0, 0.0, 0.5, 0.0, 0.7532, 0.008793, 0.7532, 0.008793, 0.5, 1.0, 0.0, 1.0, 0.0, 1.0, 1.0, 1.0, 1.0, 0.0, 0.7532, 0.0, 0.2468, 0.0, 0.2468, 0.0, 0.7532, 0.7469, 0.0, 0.5919, 0.0, 0.5919, 0.0, 0.7469, 0.0, 0.0, 0.6791, 0.0, 0.5, 0.0, 0.5, 0.0, 0.6791, 0.0, 0.5, 0.0, 0.3209, 0.0, 0.3209, 0.0, 0.5, 1.0, 0.0, 1.0, 1.0, 1.0, 1.0, 1.0, -2.98e-08, 1.0, 1.0, 1.0, 0.8536, 1.0, 0.5, 1.0, 0.1464, 1.0, -2.98e-08, 1.0, -2.98e-08, 1.0, 1.0, 0.008793, 0.2468, 0.008793, 0.5, 0.0, 0.5, 0.0, 0.2468, 1.0, 0.0, 1.0, 0.5, 0.9663, 0.5, 0.9663, 0.0, 0.9663, 1.0, 0.9663, 1.0, 0.9663, 1.0, 0.9663, 1.0, 0.9663, 0.0, 0.9663, 0.0, 0.5276, 0.0, 0.5276, 0.0, 0.6453, 0.0, 0.6751, 0.0, 0.7469, 0.0, 0.8188, 0.0, 0.8486, 0.0, 0.7469, 1.0, 0.8188, 1.0, 0.8486, 1.0, 0.9663, 1.0, 0.902, 1.0, 0.7469, 1.0, 0.5919, 1.0, 0.5276, 1.0, 0.6453, 1.0, 0.6751, 1.0, 0.9663, 0.0, 0.9663, 0.0, 0.8486, 0.0, 0.8188, 0.0, 0.7469, 0.0, 0.6453, 1.0, 0.6751, 1.0, 0.7469, 1.0, 0.8188, 1.0, 0.8486, 1.0, 0.8188, 1.0, 0.7469, 1.0, 0.7469, 1.0, 0.902, 1.0, 0.9663, 1.0, 0.9663, 1.0, 0.5276, 1.0, 0.5276, 1.0, 0.5919, 1.0, 0.6751, 1.0, 0.9663, 1.0, 0.8486, 1.0, 0.8188, 1.0, 0.7469, 1.0, 0.6751, 1.0, 0.6453, 1.0, 0.5276, 1.0, 0.5276, 1.0, 0.9663, 1.0, 0.7469, 1.0, 0.7469, 1.0, 0.6751, 1.0, 0.5919, 1.0, 0.0, 0.7532, 0.0, 0.7532, 0.008793, 0.7532, 0.008793, 0.7532, 1.0, 0.0, 1.0, 0.0, 1.0, 0.0, 1.0, 0.0, 1.0, 0.0, 1.0, -1.189e-09, 1.0, -1.376e-08, 1.0, 0.0, 1.0, -2.98e-08, 1.0, -2.98e-08, 1.0, -2.98e-08, 1.0, -2.98e-08, 1.0, 0.0, 1.0, -1.376e-08, 1.0, -1.189e-09, 1.0, 0.0, 1.0, 0.0, 1.0, 0.0, 0.0, 0.7532, 0.0, 0.7532, 0.0, 0.7532, 0.0, 0.7532, 0.0, 0.7532, 0.0, 0.7532, 0.0, 0.7532, 0.0, 0.7532, 0.2433, 0.2556, 0.1745, 0.3266, 0.1497, 0.5, 0.008793, 0.5, 0.008793, 0.2468, 0.06164, 0.2468, 0.08898, 0.1952, 0.109, 0.0, 0.5276, 0.0, 0.9663, 0.0, 0.9663, 0.5, 0.3832, 0.5, 0.3263, 0.3272, 1.0, -1.189e-09, 1.0, -1.376e-08, 1.0, 1.0, 1.0, 1.0, 1.0, 1.0, 1.0, 0.0, 1.0, 0.0, 1.0, 1.0, 0.109, 1.0, 0.08898, 0.9484, 0.08898, 0.8048, 0.109, 0.0, 0.109, 0.0, 0.08898, 0.05157, 0.08898, 0.05157, 0.1497, 0.5, 0.1745, 0.3266, 0.2433, 0.2556, 0.3263, 0.3272, 0.3832, 0.5, 0.9663, 0.5, 0.9663, 0.0, 0.5276, 0.0, 0.109, 0.0, 0.08898, 0.05157, 0.08898, 0.1952, 0.06164, 0.2468, 0.008793, 0.2468, 0.008793, 0.5, 0.08898, 0.1952, 0.08898, 0.05157, 0.109, 0.0, 0.2433, 0.7444, 0.1745, 0.6735, 0.1497, 0.5, 0.008793, 0.5, 0.008793, 0.7532, 0.06164, 0.7532, 0.08898, 0.8048, 0.08898, 0.9484, 0.109, 1.0, 0.5276, 1.0, 0.9663, 1.0, 0.9663, 0.5, 0.3832, 0.5, 0.3263, 0.6728, 0.9663, 0.5, 1.0, 0.5, 1.0, 1.0, 0.9663, 1.0, 0.0, 0.3209, 0.0, 0.2468, 0.0, 0.2468, 0.0, 0.7532, 0.0, 0.7532, 0.0, 0.6791, 0.0, 0.5, 1.0, 1.0, 1.0, 1.0, 1.0, 0.0, 1.0, -1.376e-08, 0.0, 0.7532, 0.0, 0.7532, 0.0, 0.2468, 0.0, 0.2468, 0.0, 0.3209, 0.0, 0.5, 0.0, 0.6791, 0.3832, 0.5, 0.3832, 0.5, 0.3263, 0.6728, 0.3263, 0.6728, 0.3832, 0.5, 0.3263, 0.3272, 0.3263, 0.3272, 0.3832, 0.5, 0.06164, 0.7532, 0.06164, 0.7532, 0.08898, 0.8048, 0.08898, 0.8048, 0.1745, 0.6735, 0.2433, 0.7444, 0.2433, 0.7444, 0.1745, 0.6735, 0.1497, 0.5, 0.1745, 0.6735, 0.1745, 0.6735, 0.1497, 0.5, 0.1745, 0.3266, 0.1745, 0.3266, 0.2433, 0.2556, 0.2433, 0.2556, 0.3263, 0.6728, 0.3263, 0.6728, 0.2433, 0.7444, 0.2433, 0.7444, 1.0, 0.8536, 1.0, 0.8536, 1.0, 0.5, 1.0, 0.5, 1.0, 1.0, 1.0, 1.0, 1.0, 0.8536, 1.0, 0.8536, 1.0, -2.98e-08, 1.0, 0.1464, 1.0, 0.1464, 1.0, -2.98e-08, 0.0, 0.5, 0.008793, 0.5, 0.008793, 0.7532, 0.0, 0.7532, 1.0, 1.0, 0.9663, 1.0, 0.9663, 1.0, 0.9663, 0.0, 0.9663, 0.0, 0.9663, 0.0, 0.9663, 0.0, 1.0, 0.0, 1.0, 1.0, 1.0, 1.0, 1.0, 0.0, 1.0, 0.5, 1.0, 0.1464, 1.0, 0.1464, 1.0, 0.5, 0.7469, 0.0, 0.7469, 0.0, 0.902, 0.0, 0.902, 0.0, 0.5276, 0.0, 0.5276, 0.0, 0.5919, 0.0, 0.5919, 0.0, 0.5276, 0.0, 0.109, 0.0, 0.109, 0.0, 0.5276, 0.0, 0.9663, 0.5, 1.0, 0.5, 1.0, 0.0, 0.9663, 0.0, 0.08898, 0.05157, 0.08898, 0.05157, 0.08898, 0.1952, 0.08898, 0.1952, 0.06164, 0.2468, 0.08898, 0.1952, 0.08898, 0.1952, 0.06164, 0.2468, 0.5276, 0.0, 0.5276, 0.0, 0.9663, 0.0, 0.7469, 0.0, 0.6751, 0.0, 0.6453, 0.0, 0.6751, 0.0, 0.7469, 0.0, 0.8188, 0.0, 0.8486, 0.0, 0.9663, 0.0, 0.902, 0.0, 0.7469, 0.0, 0.5919, 0.0, 0.008793, 0.2468, 0.0, 0.2468, 0.0, 0.2468, 0.008793, 0.2468, 0.0, 0.2468, 0.0, 0.2468, 0.0, 0.2468, 0.0, 0.2468, 0.0, 0.2468, 0.0, 0.2468, 0.0, 0.2468, 0.0, 0.2468, 0.7469, 0.0, 0.902, 0.0, 0.9663, 0.0, 0.8486, 0.0, 0.8188, 0.0, 0.7469, 0.0, 0.6751, 0.0, 0.6453, 0.0, 0.5276, 0.0, 0.5919, 0.0, 1.0, 1.0, 1.0, 1.0, 1.0, 0.0, 1.0, 0.0, 1.0, -2.98e-08, 1.0, 0.1464, 1.0, 0.5, 1.0, 0.8536, 1.0, 1.0, 1.0, 1.0, 1.0, -2.98e-08, 1.0, 1.0, 1.0, 1.0, 1.0, 0.0, 1.0, -1.189e-09, 0.0, 0.7532, 0.0, 0.7532, 0.0, 0.6791, 0.0, 0.6791, 0.0, 0.5, 0.008793, 0.5, 0.008793, 0.2468, 0.0, 0.2468, 0.1497, 0.5, 0.1497, 0.5, 0.1745, 0.3266, 0.1745, 0.3266, 0.008793, 0.2468, 0.06164, 0.2468, 0.06164, 0.2468, 0.008793, 0.2468, 0.008793, 0.7532, 0.008793, 0.7532, 0.06164, 0.7532, 0.06164, 0.7532, 0.08898, 0.9484, 0.08898, 0.8048, 0.08898, 0.8048, 0.08898, 0.9484, 0.5276, 1.0, 0.5276, 1.0, 0.109, 1.0, 0.109, 1.0, 0.08898, 0.9484, 0.109, 1.0, 0.109, 1.0, 0.08898, 0.9484, 0.5276, 1.0, 0.5276, 1.0, 0.5276, 1.0, 0.5276, 1.0, 0.9663, 1.0, 0.9663, 1.0, 0.902, 1.0, 0.902, 1.0, 0.7469, 1.0, 0.7469, 1.0, 0.5919, 1.0, 0.5919, 1.0, 0.7469, 1.0, 0.902, 1.0, 0.902, 1.0, 0.7469, 1.0, 0.5276, 1.0, 0.5919, 1.0, 0.5919, 1.0, 0.5276, 1.0, 0.5276, 0.0, 0.5276, 0.0, 0.5276, 0.0, 0.5276, 0.0, 0.9663, 0.0, 0.9663, 0.0, 1.0, 0.0, 0.9663, 0.0, 0.902, 0.0, 0.902, 0.0, 0.9663, 0.0, 1.0, -1.376e-08, 1.0, 0.0, 1.0, 1.0, 1.0, 1.0, 0.7469, 0.0, 0.6751, 0.0, 0.6751, 0.0, 0.7469, 0.0, 0.6751, 0.0, 0.6453, 0.0, 0.6453, 0.0, 0.6751, 0.0, 0.6453, 0.0, 0.6751, 0.0, 0.6751, 0.0, 0.6453, 0.0, 0.6751, 0.0, 0.7469, 0.0, 0.7469, 0.0, 0.6751, 0.0, 0.7469, 0.0, 0.8188, 0.0, 0.8188, 0.0, 0.7469, 0.0, 0.8188, 0.0, 0.8486, 0.0, 0.8486, 0.0, 0.8188, 0.0, 0.8486, 0.0, 0.8188, 0.0, 0.8188, 0.0, 0.8486, 0.0, 0.8188, 0.0, 0.7469, 0.0, 0.7469, 0.0, 0.8188, 0.0, 0.7469, 1.0, 0.6751, 1.0, 0.6751, 1.0, 0.7469, 1.0, 0.6751, 1.0, 0.6453, 1.0, 0.6453, 1.0, 0.6751, 1.0, 0.6453, 1.0, 0.6751, 1.0, 0.6751, 1.0, 0.6453, 1.0, 0.6751, 1.0, 0.7469, 1.0, 0.7469, 1.0, 0.6751, 1.0, 0.7469, 1.0, 0.8188, 1.0, 0.8188, 1.0, 0.7469, 1.0, 0.8188, 1.0, 0.8486, 1.0, 0.8486, 1.0, 0.8188, 1.0, 0.8486, 1.0, 0.8188, 1.0, 0.8188, 1.0, 0.8486, 1.0, 0.8188, 1.0, 0.7469, 1.0, 0.7469, 1.0, 0.8188, 1.0])
me_plane.materials.append(mat_aluminium)
me_plane.use_mirror_y = True
me_plane.update()
me_plane_002 = bpy.data.meshes.new('Plane.002')
me_plane_002.from_pydata([(-0.152, -0.03225, -0.006705), (0.07202, 0.006116, -0.005983), (0.07506, 0.001162, 0.007366), (0.07545, 0.004085, -0.00632), (0.07163, 0.003194, 0.007703), (0.07454, 0.01003, -0.005081), (0.07432, 0.007289, 0.008646), (0.07684, 0.004236, 0.008078), (0.07706, 0.006979, -0.005649), (0.08338, 0.01301, -0.004493), (0.08338, 0.01033, 0.009249), (0.08314, 0.006414, 0.008487), (0.08314, 0.009087, -0.005255), (0.09197, 0.008914, -0.005285), (0.09196, 0.006246, 0.008458), (0.08897, 0.003638, 0.00795), (0.08898, 0.006307, -0.005793), (0.0951, 5.64e-05, -0.006999), (0.09508, -0.002602, 0.006746), (0.09109, -0.00237, 0.006788), (0.0911, 0.0002888, -0.006958), (0.09093, -0.008378, -0.008631), (0.09092, -0.01103, 0.005116), (0.08826, -0.008091, 0.00568), (0.08827, -0.005441, -0.008066), (0.08191, -0.01145, -0.009225), (0.08191, -0.01409, 0.004523), (0.08214, -0.01017, 0.005278), (0.08214, -0.007527, -0.00847), (0.07332, -0.007356, -0.008433), (0.07333, -0.01001, 0.005314), (0.07632, -0.007398, 0.005815), (0.07631, -0.004747, -0.007932), (0.07104, -0.0002302, -0.007054), (0.07102, -0.002851, 0.006699), (0.07335, 0.0003427, 0.007312), (0.07337, 0.002963, -0.006441), (-0.06566, -0.0004985, -0.007242), (-0.06412, -0.002991, 0.006448), (-0.06621, 0.0003151, 0.007285), (-0.06775, 0.002808, -0.006406), (-0.08972, -0.004484, -0.007208), (-0.08956, -0.006399, 0.006659), (-0.08989, -0.002451, 0.007208), (-0.09006, -0.0005362, -0.006659), (-0.1502, -0.03579, -0.007191), (-0.1494, -0.0373, 0.006705), (-0.1513, -0.03377, 0.007191), (0.1524, -0.02431, 0.1136), (0.1517, -0.02978, 0.1113), (0.1511, -0.03524, 0.1136), (0.1509, -0.03749, 0.1192), (0.1512, -0.03521, 0.1247), (0.1519, -0.02973, 0.1269), (0.1525, -0.02428, 0.1246), (0.1527, -0.02203, 0.1191), (0.1522, 0.004326, -0.1039), (0.1513, -0.006256, -0.1068), (0.1518, -0.003392, -0.1174), (0.1526, 0.00795, -0.1086), (0.1516, -0.001558, -0.1031), (0.1513, -0.007016, -0.1127), (0.1523, 0.002492, -0.1181), (0.1527, 0.00719, -0.1145), (0.2489, -0.004525, -0.1022), (0.2475, -0.01029, -0.1016), (0.248, -0.01511, -0.1051), (0.2502, -0.01618, -0.1105), (0.2527, -0.01285, -0.1148), (0.2541, -0.007085, -0.1154), (0.2535, -0.002259, -0.1119), (0.2514, -0.001199, -0.1065), (0.3123, -0.02729, -0.03622), (0.3098, -0.03272, -0.03676), (0.3118, -0.03802, -0.03868), (0.3169, -0.04009, -0.04085), (0.3223, -0.03772, -0.042), (0.3247, -0.03229, -0.04146), (0.3227, -0.027, -0.03955), (0.3176, -0.02492, -0.03737), (0.3004, -0.0425, 0.05276), (0.2981, -0.04765, 0.05084), (0.2999, -0.05334, 0.05092), (0.3047, -0.05624, 0.05296), (0.3097, -0.05464, 0.05576), (0.312, -0.04949, 0.05769), (0.3102, -0.0438, 0.0576), (0.3054, -0.0409, 0.05556), (0.238, -0.04888, 0.1117), (0.2367, -0.05398, 0.109), (0.237, -0.05976, 0.1104), (0.2387, -0.06284, 0.1152), (0.241, -0.06141, 0.1205), (0.2423, -0.05631, 0.1233), (0.242, -0.05054, 0.1219), (0.2402, -0.04746, 0.1171), (0.1536, -0.03568, 0.1119), (0.1534, -0.04095, 0.1091), (0.1514, -0.0464, 0.1105), (0.1489, -0.04884, 0.1153), (0.1472, -0.04684, 0.1207), (0.1474, -0.04158, 0.1235), (0.1494, -0.03613, 0.122), (0.1519, -0.03368, 0.1172), (0.08842, -0.01051, 0.04806), (0.08897, -0.01609, 0.04603), (0.08546, -0.0209, 0.0459), (0.07993, -0.02213, 0.04776), (0.07563, -0.01906, 0.05051), (0.07507, -0.01348, 0.05254), (0.07859, -0.008671, 0.05266), (0.08411, -0.007441, 0.0508), (0.09028, 0.01437, -0.04303), (0.09082, 0.008528, -0.0441), (0.08735, 0.004359, -0.04657), (0.08192, 0.004301, -0.049), (0.07769, 0.008389, -0.04997), (0.07715, 0.01423, -0.04891), (0.08062, 0.0184, -0.04643), (0.08606, 0.01845, -0.044), (0.158, 0.02438, -0.1082), (0.1578, 0.01844, -0.1085), (0.156, 0.01452, -0.1127), (0.1538, 0.01493, -0.1182), (0.1523, 0.01942, -0.1218), (0.1525, 0.02536, -0.1214), (0.1542, 0.02928, -0.1173), (0.1565, 0.02887, -0.1118), (0.2516, 0.01299, -0.1093), (0.2505, 0.007142, -0.1097), (0.2513, 0.002951, -0.1139), (0.2535, 0.002869, -0.1194), (0.2558, 0.006945, -0.1231), (0.2569, 0.01279, -0.1227), (0.2561, 0.01698, -0.1186), (0.254, 0.01706, -0.113), (0.3169, -0.009386, -0.04507), (0.3152, -0.01505, -0.04595), (0.3178, -0.01986, -0.04832), (0.3231, -0.02101, -0.0508), (0.328, -0.01782, -0.05193), (0.3297, -0.01216, -0.05105), (0.3271, -0.007343, -0.04868), (0.3218, -0.006195, -0.0462), (0.3156, -0.0297, 0.04698), (0.3139, -0.03519, 0.04535), (0.3165, -0.04058, 0.04554), (0.3217, -0.04269, 0.04745), (0.3266, -0.0403, 0.04996), (0.3282, -0.03481, 0.05159), (0.3256, -0.02943, 0.05139), (0.3204, -0.02731, 0.04949), (0.2485, -0.03605, 0.1129), (0.2474, -0.04149, 0.1107), (0.2481, -0.04705, 0.1128), (0.2501, -0.04947, 0.1178), (0.2523, -0.04734, 0.1229), (0.2534, -0.04189, 0.1251), (0.2527, -0.03633, 0.1231), (0.2507, -0.03391, 0.118)], [], [(17, 20, 16, 13), (24, 23, 19, 20), (16, 15, 11, 12), (23, 27, 26, 22), (3, 2, 4, 1), (8, 12, 11, 7), (42, 38, 39, 43), (37, 40, 36, 33), (39, 40, 44, 43), (38, 42, 41, 37), (29, 32, 28, 25), (25, 28, 24, 21), (5, 9, 12, 8), (33, 36, 32, 29), (22, 18, 19, 23), (18, 14, 15, 19), (38, 34, 35, 39), (26, 30, 29, 25), (30, 26, 27, 31), (25, 21, 22, 26), (32, 31, 27, 28), (46, 42, 43, 47), (10, 14, 13, 9), (10, 9, 5, 6), (17, 21, 24, 20), (45, 46, 47, 0), (22, 21, 17, 18), (19, 15, 16, 20), (34, 30, 31, 35), (0, 47, 43, 44), (45, 0, 44, 41), (38, 37, 33, 34), (36, 40, 39, 35), (30, 34, 33, 29), (36, 35, 31, 32), (14, 10, 11, 15), (10, 6, 7, 11), (13, 16, 12, 9), (17, 13, 14, 18), (7, 6, 4, 2), (4, 6, 5, 1), (8, 7, 2, 3), (42, 46, 45, 41), (27, 23, 24, 28), (5, 8, 3, 1), (57, 60, 56, 59, 63, 62, 58, 61), (55, 48, 49, 50, 51, 52, 53, 54), (56, 64, 71, 59), (60, 65, 64, 56), (57, 66, 65, 60), (61, 67, 66, 57), (58, 68, 67, 61), (62, 69, 68, 58), (63, 70, 69, 62), (59, 71, 70, 63), (64, 72, 79, 71), (65, 73, 72, 64), (66, 74, 73, 65), (67, 75, 74, 66), (68, 76, 75, 67), (69, 77, 76, 68), (70, 78, 77, 69), (71, 79, 78, 70), (72, 80, 87, 79), (73, 81, 80, 72), (74, 82, 81, 73), (75, 83, 82, 74), (76, 84, 83, 75), (77, 85, 84, 76), (78, 86, 85, 77), (79, 87, 86, 78), (80, 88, 95, 87), (81, 89, 88, 80), (82, 90, 89, 81), (83, 91, 90, 82), (84, 92, 91, 83), (85, 93, 92, 84), (86, 94, 93, 85), (87, 95, 94, 86), (88, 96, 103, 95), (89, 97, 96, 88), (90, 98, 97, 89), (91, 99, 98, 90), (92, 100, 99, 91), (93, 101, 100, 92), (94, 102, 101, 93), (95, 103, 102, 94), (96, 104, 111, 103), (97, 105, 104, 96), (98, 106, 105, 97), (99, 107, 106, 98), (100, 108, 107, 99), (101, 109, 108, 100), (102, 110, 109, 101), (103, 111, 110, 102), (104, 112, 119, 111), (105, 113, 112, 104), (106, 114, 113, 105), (107, 115, 114, 106), (108, 116, 115, 107), (109, 117, 116, 108), (110, 118, 117, 109), (111, 119, 118, 110), (112, 120, 127, 119), (113, 121, 120, 112), (114, 122, 121, 113), (115, 123, 122, 114), (116, 124, 123, 115), (117, 125, 124, 116), (118, 126, 125, 117), (119, 127, 126, 118), (120, 128, 135, 127), (121, 129, 128, 120), (122, 130, 129, 121), (123, 131, 130, 122), (124, 132, 131, 123), (125, 133, 132, 124), (126, 134, 133, 125), (127, 135, 134, 126), (128, 136, 143, 135), (129, 137, 136, 128), (130, 138, 137, 129), (131, 139, 138, 130), (132, 140, 139, 131), (133, 141, 140, 132), (134, 142, 141, 133), (135, 143, 142, 134), (136, 144, 151, 143), (137, 145, 144, 136), (138, 146, 145, 137), (139, 147, 146, 138), (140, 148, 147, 139), (141, 149, 148, 140), (142, 150, 149, 141), (143, 151, 150, 142), (144, 152, 159, 151), (145, 153, 152, 144), (146, 154, 153, 145), (147, 155, 154, 146), (148, 156, 155, 147), (149, 157, 156, 148), (150, 158, 157, 149), (151, 159, 158, 150), (152, 48, 55, 159), (153, 49, 48, 152), (154, 50, 49, 153), (155, 51, 50, 154), (156, 52, 51, 155), (157, 53, 52, 156), (158, 54, 53, 157), (159, 55, 54, 158), (40, 37, 41, 44)])
_uv = me_plane_002.uv_layers.new(name='UVMap')
_uv.uv.foreach_set('vector', [0.3333, 0.1667, 0.3333, 0.8333, 0.25, 0.8333, 0.25, 0.1667, 0.4167, 0.8333, 0.4167, 0.6667, 0.3333, 0.6667, 0.3333, 0.8333, 0.25, 0.8333, 0.25, 0.6667, 0.1667, 0.6667, 0.1667, 0.8333, 0.4167, 0.6667, 0.5, 0.6667, 0.5, 0.3333, 0.4167, 0.3333, 1.0, 0.0, 0.8, 0.0, 0.4, 0.0, 0.2, 0.0, 0.08333, 0.8333, 0.1667, 0.8333, 0.1667, 0.6667, 0.08333, 0.6667, 0.9167, 0.3333, 0.75, 0.3333, 0.75, 0.6667, 0.9167, 0.6667, 0.75, 0.1667, 0.75, 0.8333, 0.6667, 0.8333, 0.6667, 0.1667, 0.75, 0.6667, 0.75, 0.8333, 0.9167, 0.8333, 0.9167, 0.6667, 0.75, 0.3333, 0.9167, 0.3333, 0.9167, 0.1667, 0.75, 0.1667, 0.5833, 0.1667, 0.5833, 0.8333, 0.5, 0.8333, 0.5, 0.1667, 0.5, 0.1667, 0.5, 0.8333, 0.4167, 0.8333, 0.4167, 0.1667, 0.08333, 0.1667, 0.1667, 0.1667, 0.1667, 0.8333, 0.08333, 0.8333, 0.6667, 0.1667, 0.6667, 0.8333, 0.5833, 0.8333, 0.5833, 0.1667, 0.4167, 0.3333, 0.3333, 0.3333, 0.3333, 0.6667, 0.4167, 0.6667, 0.3333, 0.3333, 0.25, 0.3333, 0.25, 0.6667, 0.3333, 0.6667, 0.75, 0.3333, 0.6667, 0.3333, 0.6667, 0.6667, 0.75, 0.6667, 0.5, 0.3333, 0.5833, 0.3333, 0.5833, 0.1667, 0.5, 0.1667, 0.5833, 0.3333, 0.5, 0.3333, 0.5, 0.6667, 0.5833, 0.6667, 0.5, 0.1667, 0.4167, 0.1667, 0.4167, 0.3333, 0.5, 0.3333, 0.5833, 0.8333, 0.5833, 0.6667, 0.5, 0.6667, 0.5, 0.8333, 1.0, 0.3333, 0.9167, 0.3333, 0.9167, 0.6667, 1.0, 0.6667, 0.1667, 0.3333, 0.25, 0.3333, 0.25, 0.1667, 0.1667, 0.1667, 0.1667, 0.3333, 0.1667, 0.1667, 0.08333, 0.1667, 0.08333, 0.3333, 0.3333, 0.1667, 0.4167, 0.1667, 0.4167, 0.8333, 0.3333, 0.8333, 0.2, 0.0, 0.4, 0.0, 0.8, 0.0, 1.0, 0.0, 0.4167, 0.3333, 0.4167, 0.1667, 0.3333, 0.1667, 0.3333, 0.3333, 0.3333, 0.6667, 0.25, 0.6667, 0.25, 0.8333, 0.3333, 0.8333, 0.6667, 0.3333, 0.5833, 0.3333, 0.5833, 0.6667, 0.6667, 0.6667, 1.0, 0.8333, 1.0, 0.6667, 0.9167, 0.6667, 0.9167, 0.8333, 1.0, 0.1667, 1.0, 0.8333, 0.9167, 0.8333, 0.9167, 0.1667, 0.75, 0.3333, 0.75, 0.1667, 0.6667, 0.1667, 0.6667, 0.3333, 0.6667, 0.8333, 0.75, 0.8333, 0.75, 0.6667, 0.6667, 0.6667, 0.5833, 0.3333, 0.6667, 0.3333, 0.6667, 0.1667, 0.5833, 0.1667, 0.6667, 0.8333, 0.6667, 0.6667, 0.5833, 0.6667, 0.5833, 0.8333, 0.25, 0.3333, 0.1667, 0.3333, 0.1667, 0.6667, 0.25, 0.6667, 0.1667, 0.3333, 0.08333, 0.3333, 0.08333, 0.6667, 0.1667, 0.6667, 0.25, 0.1667, 0.25, 0.8333, 0.1667, 0.8333, 0.1667, 0.1667, 0.3333, 0.1667, 0.25, 0.1667, 0.25, 0.3333, 0.3333, 0.3333, 0.08333, 0.6667, 0.08333, 0.3333, 0.0, 0.3333, 0.0, 0.6667, 0.0, 0.3333, 0.08333, 0.3333, 0.08333, 0.1667, 0.0, 0.1667, 0.08333, 0.8333, 0.08333, 0.6667, 0.0, 0.6667, 0.0, 0.8333, 0.9167, 0.3333, 1.0, 0.3333, 1.0, 0.1667, 0.9167, 0.1667, 0.5, 0.6667, 0.4167, 0.6667, 0.4167, 0.8333, 0.5, 0.8333, 0.08333, 0.1667, 0.08333, 0.8333, 0.0, 0.8333, 0.0, 0.1667, 0.2857, 0.0, 0.1429, 0.0, 0.0, 0.0, 1.0, 0.0, 0.8571, 0.0, 0.7143, 0.0, 0.5714, 0.0, 0.4286, 0.0, 1.0, 0.0, 0.0, 0.0, 0.1429, 0.0, 0.2857, 0.0, 0.4286, 0.0, 0.5714, 0.0, 0.7143, 0.0, 0.8571, 0.0, 0.0, 1.0, 0.07692, 1.0, 0.07692, 0.875, 0.0, 0.875, 0.0, 0.125, 0.07692, 0.125, 0.07692, 0.0, 0.0, 0.0, 0.0, 0.25, 0.07692, 0.25, 0.07692, 0.125, 0.0, 0.125, 0.0, 0.375, 0.07692, 0.375, 0.07692, 0.25, 0.0, 0.25, 0.0, 0.5, 0.07692, 0.5, 0.07692, 0.375, 0.0, 0.375, 0.0, 0.625, 0.07692, 0.625, 0.07692, 0.5, 0.0, 0.5, 0.0, 0.75, 0.07692, 0.75, 0.07692, 0.625, 0.0, 0.625, 0.0, 0.875, 0.07692, 0.875, 0.07692, 0.75, 0.0, 0.75, 0.07692, 1.0, 0.1538, 1.0, 0.1538, 0.875, 0.07692, 0.875, 0.07692, 0.125, 0.1538, 0.125, 0.1538, 0.0, 0.07692, 0.0, 0.07692, 0.25, 0.1538, 0.25, 0.1538, 0.125, 0.07692, 0.125, 0.07692, 0.375, 0.1538, 0.375, 0.1538, 0.25, 0.07692, 0.25, 0.07692, 0.5, 0.1538, 0.5, 0.1538, 0.375, 0.07692, 0.375, 0.07692, 0.625, 0.1538, 0.625, 0.1538, 0.5, 0.07692, 0.5, 0.07692, 0.75, 0.1538, 0.75, 0.1538, 0.625, 0.07692, 0.625, 0.07692, 0.875, 0.1538, 0.875, 0.1538, 0.75, 0.07692, 0.75, 0.1538, 1.0, 0.2308, 1.0, 0.2308, 0.875, 0.1538, 0.875, 0.1538, 0.125, 0.2308, 0.125, 0.2308, 0.0, 0.1538, 0.0, 0.1538, 0.25, 0.2308, 0.25, 0.2308, 0.125, 0.1538, 0.125, 0.1538, 0.375, 0.2308, 0.375, 0.2308, 0.25, 0.1538, 0.25, 0.1538, 0.5, 0.2308, 0.5, 0.2308, 0.375, 0.1538, 0.375, 0.1538, 0.625, 0.2308, 0.625, 0.2308, 0.5, 0.1538, 0.5, 0.1538, 0.75, 0.2308, 0.75, 0.2308, 0.625, 0.1538, 0.625, 0.1538, 0.875, 0.2308, 0.875, 0.2308, 0.75, 0.1538, 0.75, 0.2308, 1.0, 0.3077, 1.0, 0.3077, 0.875, 0.2308, 0.875, 0.2308, 0.125, 0.3077, 0.125, 0.3077, 0.0, 0.2308, 0.0, 0.2308, 0.25, 0.3077, 0.25, 0.3077, 0.125, 0.2308, 0.125, 0.2308, 0.375, 0.3077, 0.375, 0.3077, 0.25, 0.2308, 0.25, 0.2308, 0.5, 0.3077, 0.5, 0.3077, 0.375, 0.2308, 0.375, 0.2308, 0.625, 0.3077, 0.625, 0.3077, 0.5, 0.2308, 0.5, 0.2308, 0.75, 0.3077, 0.75, 0.3077, 0.625, 0.2308, 0.625, 0.2308, 0.875, 0.3077, 0.875, 0.3077, 0.75, 0.2308, 0.75, 0.3077, 1.0, 0.3846, 1.0, 0.3846, 0.875, 0.3077, 0.875, 0.3077, 0.125, 0.3846, 0.125, 0.3846, 0.0, 0.3077, 0.0, 0.3077, 0.25, 0.3846, 0.25, 0.3846, 0.125, 0.3077, 0.125, 0.3077, 0.375, 0.3846, 0.375, 0.3846, 0.25, 0.3077, 0.25, 0.3077, 0.5, 0.3846, 0.5, 0.3846, 0.375, 0.3077, 0.375, 0.3077, 0.625, 0.3846, 0.625, 0.3846, 0.5, 0.3077, 0.5, 0.3077, 0.75, 0.3846, 0.75, 0.3846, 0.625, 0.3077, 0.625, 0.3077, 0.875, 0.3846, 0.875, 0.3846, 0.75, 0.3077, 0.75, 0.3846, 1.0, 0.4615, 1.0, 0.4615, 0.875, 0.3846, 0.875, 0.3846, 0.125, 0.4615, 0.125, 0.4615, 0.0, 0.3846, 0.0, 0.3846, 0.25, 0.4615, 0.25, 0.4615, 0.125, 0.3846, 0.125, 0.3846, 0.375, 0.4615, 0.375, 0.4615, 0.25, 0.3846, 0.25, 0.3846, 0.5, 0.4615, 0.5, 0.4615, 0.375, 0.3846, 0.375, 0.3846, 0.625, 0.4615, 0.625, 0.4615, 0.5, 0.3846, 0.5, 0.3846, 0.75, 0.4615, 0.75, 0.4615, 0.625, 0.3846, 0.625, 0.3846, 0.875, 0.4615, 0.875, 0.4615, 0.75, 0.3846, 0.75, 0.4615, 1.0, 0.5385, 1.0, 0.5385, 0.875, 0.4615, 0.875, 0.4615, 0.125, 0.5385, 0.125, 0.5385, 0.0, 0.4615, 0.0, 0.4615, 0.25, 0.5385, 0.25, 0.5385, 0.125, 0.4615, 0.125, 0.4615, 0.375, 0.5385, 0.375, 0.5385, 0.25, 0.4615, 0.25, 0.4615, 0.5, 0.5385, 0.5, 0.5385, 0.375, 0.4615, 0.375, 0.4615, 0.625, 0.5385, 0.625, 0.5385, 0.5, 0.4615, 0.5, 0.4615, 0.75, 0.5385, 0.75, 0.5385, 0.625, 0.4615, 0.625, 0.4615, 0.875, 0.5385, 0.875, 0.5385, 0.75, 0.4615, 0.75, 0.5385, 1.0, 0.6154, 1.0, 0.6154, 0.875, 0.5385, 0.875, 0.5385, 0.125, 0.6154, 0.125, 0.6154, 0.0, 0.5385, 0.0, 0.5385, 0.25, 0.6154, 0.25, 0.6154, 0.125, 0.5385, 0.125, 0.5385, 0.375, 0.6154, 0.375, 0.6154, 0.25, 0.5385, 0.25, 0.5385, 0.5, 0.6154, 0.5, 0.6154, 0.375, 0.5385, 0.375, 0.5385, 0.625, 0.6154, 0.625, 0.6154, 0.5, 0.5385, 0.5, 0.5385, 0.75, 0.6154, 0.75, 0.6154, 0.625, 0.5385, 0.625, 0.5385, 0.875, 0.6154, 0.875, 0.6154, 0.75, 0.5385, 0.75, 0.6154, 1.0, 0.6923, 1.0, 0.6923, 0.875, 0.6154, 0.875, 0.6154, 0.125, 0.6923, 0.125, 0.6923, 0.0, 0.6154, 0.0, 0.6154, 0.25, 0.6923, 0.25, 0.6923, 0.125, 0.6154, 0.125, 0.6154, 0.375, 0.6923, 0.375, 0.6923, 0.25, 0.6154, 0.25, 0.6154, 0.5, 0.6923, 0.5, 0.6923, 0.375, 0.6154, 0.375, 0.6154, 0.625, 0.6923, 0.625, 0.6923, 0.5, 0.6154, 0.5, 0.6154, 0.75, 0.6923, 0.75, 0.6923, 0.625, 0.6154, 0.625, 0.6154, 0.875, 0.6923, 0.875, 0.6923, 0.75, 0.6154, 0.75, 0.6923, 1.0, 0.7692, 1.0, 0.7692, 0.875, 0.6923, 0.875, 0.6923, 0.125, 0.7692, 0.125, 0.7692, 0.0, 0.6923, 0.0, 0.6923, 0.25, 0.7692, 0.25, 0.7692, 0.125, 0.6923, 0.125, 0.6923, 0.375, 0.7692, 0.375, 0.7692, 0.25, 0.6923, 0.25, 0.6923, 0.5, 0.7692, 0.5, 0.7692, 0.375, 0.6923, 0.375, 0.6923, 0.625, 0.7692, 0.625, 0.7692, 0.5, 0.6923, 0.5, 0.6923, 0.75, 0.7692, 0.75, 0.7692, 0.625, 0.6923, 0.625, 0.6923, 0.875, 0.7692, 0.875, 0.7692, 0.75, 0.6923, 0.75, 0.7692, 1.0, 0.8462, 1.0, 0.8462, 0.875, 0.7692, 0.875, 0.7692, 0.125, 0.8462, 0.125, 0.8462, 0.0, 0.7692, 0.0, 0.7692, 0.25, 0.8462, 0.25, 0.8462, 0.125, 0.7692, 0.125, 0.7692, 0.375, 0.8462, 0.375, 0.8462, 0.25, 0.7692, 0.25, 0.7692, 0.5, 0.8462, 0.5, 0.8462, 0.375, 0.7692, 0.375, 0.7692, 0.625, 0.8462, 0.625, 0.8462, 0.5, 0.7692, 0.5, 0.7692, 0.75, 0.8462, 0.75, 0.8462, 0.625, 0.7692, 0.625, 0.7692, 0.875, 0.8462, 0.875, 0.8462, 0.75, 0.7692, 0.75, 0.8462, 1.0, 0.9231, 1.0, 0.9231, 0.875, 0.8462, 0.875, 0.8462, 0.125, 0.9231, 0.125, 0.9231, 0.0, 0.8462, 0.0, 0.8462, 0.25, 0.9231, 0.25, 0.9231, 0.125, 0.8462, 0.125, 0.8462, 0.375, 0.9231, 0.375, 0.9231, 0.25, 0.8462, 0.25, 0.8462, 0.5, 0.9231, 0.5, 0.9231, 0.375, 0.8462, 0.375, 0.8462, 0.625, 0.9231, 0.625, 0.9231, 0.5, 0.8462, 0.5, 0.8462, 0.75, 0.9231, 0.75, 0.9231, 0.625, 0.8462, 0.625, 0.8462, 0.875, 0.9231, 0.875, 0.9231, 0.75, 0.8462, 0.75, 0.9231, 1.0, 1.0, 1.0, 1.0, 0.875, 0.9231, 0.875, 0.9231, 0.125, 1.0, 0.125, 1.0, 0.0, 0.9231, 0.0, 0.9231, 0.25, 1.0, 0.25, 1.0, 0.125, 0.9231, 0.125, 0.9231, 0.375, 1.0, 0.375, 1.0, 0.25, 0.9231, 0.25, 0.9231, 0.5, 1.0, 0.5, 1.0, 0.375, 0.9231, 0.375, 0.9231, 0.625, 1.0, 0.625, 1.0, 0.5, 0.9231, 0.5, 0.9231, 0.75, 1.0, 0.75, 1.0, 0.625, 0.9231, 0.625, 0.9231, 0.875, 1.0, 0.875, 1.0, 0.75, 0.9231, 0.75, 0.75, 0.8333, 0.75, 0.1667, 0.9167, 0.1667, 0.9167, 0.8333])
me_plane_002.materials.append(mat_aluminium)
me_plane_002.auto_texspace = False
me_plane_002.update()
me_cylinder_005 = bpy.data.meshes.new('Cylinder.005')
me_cylinder_005.from_pydata([(0.2718, -1.188e-08, 0.00875), (0.2718, -1.188e-08, -0.04732), (0.29, -1.268e-08, -0.009941), (0.29, -1.268e-08, -0.02863), (0.1922, -0.1922, -0.04732), (0.1922, -0.1922, 0.00875), (0.2051, -0.2051, -0.02863), (0.2051, -0.2051, -0.009941), (-1.188e-08, -0.2718, -0.04732), (-1.188e-08, -0.2718, 0.00875), (-1.268e-08, -0.29, -0.02863), (-1.268e-08, -0.29, -0.009941), (-0.1922, -0.1922, -0.04732), (-0.1922, -0.1922, 0.00875), (-0.2051, -0.2051, -0.02863), (-0.2051, -0.2051, -0.009941), (-0.2718, 1.188e-08, -0.04732), (-0.2718, 1.188e-08, 0.00875), (-0.29, 1.268e-08, -0.02863), (-0.29, 1.268e-08, -0.009941), (-0.1922, 0.1922, -0.04732), (-0.1922, 0.1922, 0.00875), (-0.2051, 0.2051, -0.02863), (-0.2051, 0.2051, -0.009941), (1.188e-08, 0.2718, -0.04732), (1.188e-08, 0.2718, 0.00875), (1.268e-08, 0.29, -0.02863), (1.268e-08, 0.29, -0.009941), (0.1922, 0.1922, -0.04732), (0.1922, 0.1922, 0.00875), (0.2051, 0.2051, -0.02863), (0.2051, 0.2051, -0.009941), (0.2718, -1.188e-08, -0.1637), (0.1359, -9.666e-09, -0.3811), (0.2354, -1.215e-08, -0.2892), (0.1922, -0.1922, -0.1637), (0.1665, -0.1665, -0.2892), (0.09611, -0.09611, -0.3811), (-1.188e-08, -0.2718, -0.1637), (-1.215e-08, -0.2354, -0.2892), (-9.666e-09, -0.1359, -0.3811), (-0.1922, -0.1922, -0.1637), (-0.1665, -0.1665, -0.2892), (-0.09611, -0.09611, -0.3811), (-0.2718, 1.188e-08, -0.1637), (-0.2354, 1.215e-08, -0.2892), (-0.1359, 9.666e-09, -0.3811), (-0.1922, 0.1922, -0.1637), (-0.1665, 0.1665, -0.2892), (-0.09611, 0.09611, -0.3811), (1.188e-08, 0.2718, -0.1637), (1.215e-08, 0.2354, -0.2892), (9.666e-09, 0.1359, -0.3811), (0.1922, 0.1922, -0.1637), (0.1665, 0.1665, -0.2892), (0.09611, 0.09611, -0.3811), (0.2718, -1.188e-08, 0.1081), (0.1047, -4.576e-09, 0.3007), (0.2439, -1.066e-08, 0.2044), (0.1676, -7.326e-09, 0.2749), (0.07403, -0.07403, 0.3007), (0.1922, -0.1922, 0.1081), (0.1185, -0.1185, 0.2749), (0.1725, -0.1725, 0.2044), (-4.576e-09, -0.1047, 0.3007), (-1.188e-08, -0.2718, 0.1081), (-7.326e-09, -0.1676, 0.2749), (-1.066e-08, -0.2439, 0.2044), (-0.07403, -0.07403, 0.3007), (-0.1922, -0.1922, 0.1081), (-0.1185, -0.1185, 0.2749), (-0.1725, -0.1725, 0.2044), (-0.1047, 4.576e-09, 0.3007), (-0.2718, 1.188e-08, 0.1081), (-0.1676, 7.326e-09, 0.2749), (-0.2439, 1.066e-08, 0.2044), (-0.07403, 0.07403, 0.3007), (-0.1922, 0.1922, 0.1081), (-0.1185, 0.1185, 0.2749), (-0.1725, 0.1725, 0.2044), (4.576e-09, 0.1047, 0.3007), (1.188e-08, 0.2718, 0.1081), (7.326e-09, 0.1676, 0.2749), (1.066e-08, 0.2439, 0.2044), (0.07403, 0.07403, 0.3007), (0.1922, 0.1922, 0.1081), (0.1185, 0.1185, 0.2749), (0.1725, 0.1725, 0.2044), (0.1047, -5.571e-09, 0.3172), (0.09669, -6.089e-09, 0.3246), (0.06837, -0.06837, 0.3246), (0.07403, -0.07403, 0.3172), (-4.692e-09, -0.09669, 0.3246), (-4.576e-09, -0.1047, 0.3172), (-0.06837, -0.06837, 0.3246), (-0.07403, -0.07403, 0.3172), (-0.09669, 3.295e-09, 0.3246), (-0.1047, 3.581e-09, 0.3172), (-0.06837, 0.06837, 0.3246), (-0.07403, 0.07403, 0.3172), (4.692e-09, 0.09669, 0.3246), (4.576e-09, 0.1047, 0.3172), (0.06837, 0.06837, 0.3246), (0.07403, 0.07403, 0.3172), (-6.054e-09, 1.63e-08, -0.4158)], [], [(32, 1, 4, 35), (41, 12, 16, 44), (44, 16, 20, 47), (47, 20, 24, 50), (50, 24, 28, 53), (29, 85, 56, 0), (35, 4, 8, 38), (53, 28, 1, 32), (38, 8, 12, 41), (25, 81, 85, 29), (21, 77, 81, 25), (17, 73, 77, 21), (13, 69, 73, 17), (9, 65, 69, 13), (80, 76, 99, 101), (29, 0, 2, 31), (31, 2, 3, 30), (30, 3, 1, 28), (25, 29, 31, 27), (27, 31, 30, 26), (26, 30, 28, 24), (21, 25, 27, 23), (23, 27, 26, 22), (22, 26, 24, 20), (17, 21, 23, 19), (19, 23, 22, 18), (18, 22, 20, 16), (13, 17, 19, 15), (15, 19, 18, 14), (14, 18, 16, 12), (9, 13, 15, 11), (11, 15, 14, 10), (10, 14, 12, 8), (5, 9, 11, 7), (7, 11, 10, 6), (6, 10, 8, 4), (0, 5, 7, 2), (2, 7, 6, 3), (3, 6, 4, 1), (5, 61, 65, 9), (32, 35, 36, 34), (34, 36, 37, 33), (49, 52, 104), (35, 38, 39, 36), (36, 39, 40, 37), (55, 33, 104), (38, 41, 42, 39), (39, 42, 43, 40), (33, 37, 104), (41, 44, 45, 42), (42, 45, 46, 43), (37, 40, 104), (44, 47, 48, 45), (45, 48, 49, 46), (40, 43, 104), (47, 50, 51, 48), (48, 51, 52, 49), (50, 53, 54, 51), (51, 54, 55, 52), (43, 46, 104), (53, 32, 34, 54), (54, 34, 33, 55), (46, 49, 104), (61, 56, 58, 63), (63, 58, 59, 62), (62, 59, 57, 60), (65, 61, 63, 67), (67, 63, 62, 66), (66, 62, 60, 64), (69, 65, 67, 71), (71, 67, 66, 70), (70, 66, 64, 68), (73, 69, 71, 75), (75, 71, 70, 74), (74, 70, 68, 72), (77, 73, 75, 79), (79, 75, 74, 78), (78, 74, 72, 76), (81, 77, 79, 83), (83, 79, 78, 82), (82, 78, 76, 80), (85, 81, 83, 87), (87, 83, 82, 86), (86, 82, 80, 84), (56, 85, 87, 58), (58, 87, 86, 59), (59, 86, 84, 57), (0, 56, 61, 5), (57, 84, 103, 88), (64, 60, 91, 93), (84, 80, 101, 103), (90, 89, 102, 100, 98, 96, 94, 92), (68, 64, 93, 95), (72, 68, 95, 97), (76, 72, 97, 99), (89, 90, 91, 88), (90, 92, 93, 91), (92, 94, 95, 93), (94, 96, 97, 95), (96, 98, 99, 97), (98, 100, 101, 99), (100, 102, 103, 101), (102, 89, 88, 103), (60, 57, 88, 91), (52, 55, 104)])
_uv = me_cylinder_005.uv_layers.new(name='UVMap')
_uv.uv.foreach_set('vector', [1.0, 0.6587, 1.0, 0.7323, 0.875, 0.7323, 0.875, 0.6587, 0.625, 0.6587, 0.625, 0.7323, 0.5, 0.7323, 0.5, 0.6587, 0.5, 0.6587, 0.5, 0.7323, 0.375, 0.7323, 0.375, 0.6587, 0.375, 0.6587, 0.375, 0.7323, 0.25, 0.7323, 0.25, 0.6587, 0.25, 0.6587, 0.25, 0.7323, 0.125, 0.7323, 0.125, 0.6587, 0.125, 0.7677, 0.125, 0.8468, 0.0, 0.8468, 0.0, 0.7677, 0.875, 0.6587, 0.875, 0.7323, 0.75, 0.7323, 0.75, 0.6587, 0.125, 0.6587, 0.125, 0.7323, 0.0, 0.7323, 0.0, 0.6587, 0.75, 0.6587, 0.75, 0.7323, 0.625, 0.7323, 0.625, 0.6587, 0.25, 0.7677, 0.25, 0.8468, 0.125, 0.8468, 0.125, 0.7677, 0.375, 0.7677, 0.375, 0.8468, 0.25, 0.8468, 0.25, 0.7677, 0.5, 0.7677, 0.5, 0.8468, 0.375, 0.8468, 0.375, 0.7677, 0.625, 0.7677, 0.625, 0.8468, 0.5, 0.8468, 0.5, 0.7677, 0.75, 0.7677, 0.75, 0.8468, 0.625, 0.8468, 0.625, 0.7677, 0.194, 0.25, 0.2104, 0.2104, 0.2104, 0.2104, 0.194, 0.25, 0.125, 0.7677, 0.0, 0.7677, 0.0, 0.7559, 0.125, 0.7559, 0.125, 0.7559, 0.0, 0.7559, 0.0, 0.7441, 0.125, 0.7441, 0.125, 0.7441, 0.0, 0.7441, 0.0, 0.7323, 0.125, 0.7323, 0.25, 0.7677, 0.125, 0.7677, 0.125, 0.7559, 0.25, 0.7559, 0.25, 0.7559, 0.125, 0.7559, 0.125, 0.7441, 0.25, 0.7441, 0.25, 0.7441, 0.125, 0.7441, 0.125, 0.7323, 0.25, 0.7323, 0.375, 0.7677, 0.25, 0.7677, 0.25, 0.7559, 0.375, 0.7559, 0.375, 0.7559, 0.25, 0.7559, 0.25, 0.7441, 0.375, 0.7441, 0.375, 0.7441, 0.25, 0.7441, 0.25, 0.7323, 0.375, 0.7323, 0.5, 0.7677, 0.375, 0.7677, 0.375, 0.7559, 0.5, 0.7559, 0.5, 0.7559, 0.375, 0.7559, 0.375, 0.7441, 0.5, 0.7441, 0.5, 0.7441, 0.375, 0.7441, 0.375, 0.7323, 0.5, 0.7323, 0.625, 0.7677, 0.5, 0.7677, 0.5, 0.7559, 0.625, 0.7559, 0.625, 0.7559, 0.5, 0.7559, 0.5, 0.7441, 0.625, 0.7441, 0.625, 0.7441, 0.5, 0.7441, 0.5, 0.7323, 0.625, 0.7323, 0.75, 0.7677, 0.625, 0.7677, 0.625, 0.7559, 0.75, 0.7559, 0.75, 0.7559, 0.625, 0.7559, 0.625, 0.7441, 0.75, 0.7441, 0.75, 0.7441, 0.625, 0.7441, 0.625, 0.7323, 0.75, 0.7323, 0.875, 0.7677, 0.75, 0.7677, 0.75, 0.7559, 0.875, 0.7559, 0.875, 0.7559, 0.75, 0.7559, 0.75, 0.7441, 0.875, 0.7441, 0.875, 0.7441, 0.75, 0.7441, 0.75, 0.7323, 0.875, 0.7323, 1.0, 0.7677, 0.875, 0.7677, 0.875, 0.7559, 1.0, 0.7559, 1.0, 0.7559, 0.875, 0.7559, 0.875, 0.7441, 1.0, 0.7441, 1.0, 0.7441, 0.875, 0.7441, 0.875, 0.7323, 1.0, 0.7323, 0.875, 0.7677, 0.875, 0.8468, 0.75, 0.8468, 0.75, 0.7677, 1.0, 0.6587, 0.875, 0.6587, 0.8834, 0.5, 0.9916, 0.5, 0.7614, 0.4853, 0.9083, 0.4244, 0.8349, 0.3349, 0.75, 0.37, 0.6651, 0.1651, 0.63, 0.25, 0.7223, 0.2223, 0.875, 0.6587, 0.75, 0.6587, 0.7584, 0.5, 0.8666, 0.5, 0.9244, 0.4083, 0.9853, 0.2614, 0.87, 0.25, 0.8349, 0.3349, 0.6651, 0.3349, 0.75, 0.37, 0.7223, 0.2777, 0.75, 0.6587, 0.625, 0.6587, 0.6334, 0.5, 0.7416, 0.5, 0.9853, 0.2386, 0.9244, 0.09166, 0.8349, 0.1651, 0.87, 0.25, 0.75, 0.37, 0.8349, 0.3349, 0.75, 0.2891, 0.625, 0.6587, 0.5, 0.6587, 0.5084, 0.5, 0.6166, 0.5, 0.9083, 0.07559, 0.7614, 0.01471, 0.75, 0.13, 0.8349, 0.1651, 0.8349, 0.3349, 0.87, 0.25, 0.7777, 0.2777, 0.5, 0.6587, 0.375, 0.6587, 0.3834, 0.5, 0.4916, 0.5, 0.7386, 0.01471, 0.5917, 0.07559, 0.6651, 0.1651, 0.75, 0.13, 0.87, 0.25, 0.8349, 0.1651, 0.7891, 0.25, 0.375, 0.6587, 0.25, 0.6587, 0.2584, 0.5, 0.3666, 0.5, 0.5756, 0.09166, 0.5147, 0.2386, 0.63, 0.25, 0.6651, 0.1651, 0.25, 0.6587, 0.125, 0.6587, 0.1334, 0.5, 0.2416, 0.5, 0.5147, 0.2614, 0.5756, 0.4083, 0.6651, 0.3349, 0.63, 0.25, 0.8349, 0.1651, 0.75, 0.13, 0.7777, 0.2223, 0.125, 0.6587, 0.0, 0.6587, 0.008373, 0.5, 0.1166, 0.5, 0.5917, 0.4244, 0.7386, 0.4853, 0.75, 0.37, 0.6651, 0.3349, 0.75, 0.13, 0.6651, 0.1651, 0.75, 0.2109, 0.875, 0.8468, 1.0, 0.8468, 0.9936, 1.0, 0.8814, 1.0, 0.411, 0.4233, 0.2587, 0.4864, 0.25, 0.398, 0.3546, 0.3546, 0.3546, 0.3546, 0.25, 0.398, 0.25, 0.306, 0.2896, 0.2896, 0.75, 0.8468, 0.875, 0.8468, 0.8686, 1.0, 0.7564, 1.0, 0.4864, 0.2587, 0.4233, 0.411, 0.3546, 0.3546, 0.398, 0.25, 0.398, 0.25, 0.3546, 0.3546, 0.2896, 0.2896, 0.306, 0.25, 0.625, 0.8468, 0.75, 0.8468, 0.7436, 1.0, 0.6314, 1.0, 0.4233, 0.08901, 0.4864, 0.2413, 0.398, 0.25, 0.3546, 0.1454, 0.3546, 0.1454, 0.398, 0.25, 0.306, 0.25, 0.2896, 0.2104, 0.5, 0.8468, 0.625, 0.8468, 0.6186, 1.0, 0.5064, 1.0, 0.2587, 0.01361, 0.411, 0.07668, 0.3546, 0.1454, 0.25, 0.102, 0.25, 0.102, 0.3546, 0.1454, 0.2896, 0.2104, 0.25, 0.194, 0.375, 0.8468, 0.5, 0.8468, 0.4936, 1.0, 0.3814, 1.0, 0.08901, 0.07668, 0.2413, 0.01361, 0.25, 0.102, 0.1454, 0.1454, 0.1454, 0.1454, 0.25, 0.102, 0.25, 0.194, 0.2104, 0.2104, 0.25, 0.8468, 0.375, 0.8468, 0.3686, 1.0, 0.2564, 1.0, 0.01361, 0.2413, 0.07668, 0.08901, 0.1454, 0.1454, 0.102, 0.25, 0.102, 0.25, 0.1454, 0.1454, 0.2104, 0.2104, 0.194, 0.25, 0.125, 0.8468, 0.25, 0.8468, 0.2436, 1.0, 0.1314, 1.0, 0.07668, 0.411, 0.01361, 0.2587, 0.102, 0.25, 0.1454, 0.3546, 0.1454, 0.3546, 0.102, 0.25, 0.194, 0.25, 0.2104, 0.2896, 0.0, 0.8468, 0.125, 0.8468, 0.1186, 1.0, 0.006421, 1.0, 0.2413, 0.4864, 0.08901, 0.4233, 0.1454, 0.3546, 0.25, 0.398, 0.25, 0.398, 0.1454, 0.3546, 0.2104, 0.2896, 0.25, 0.306, 1.0, 0.7677, 1.0, 0.8468, 0.875, 0.8468, 0.875, 0.7677, 0.25, 0.306, 0.2104, 0.2896, 0.2104, 0.2896, 0.25, 0.306, 0.306, 0.25, 0.2896, 0.2896, 0.2896, 0.2896, 0.306, 0.25, 0.2104, 0.2896, 0.194, 0.25, 0.194, 0.25, 0.2104, 0.2896, 0.2865, 0.2865, 0.25, 0.3017, 0.2135, 0.2865, 0.1983, 0.25, 0.2135, 0.2135, 0.25, 0.1983, 0.2865, 0.2135, 0.3017, 0.25, 0.2896, 0.2104, 0.306, 0.25, 0.306, 0.25, 0.2896, 0.2104, 0.25, 0.194, 0.2896, 0.2104, 0.2896, 0.2104, 0.25, 0.194, 0.2104, 0.2104, 0.25, 0.194, 0.25, 0.194, 0.2104, 0.2104, 0.25, 0.3017, 0.2865, 0.2865, 0.2896, 0.2896, 0.25, 0.306, 0.2865, 0.2865, 0.3017, 0.25, 0.306, 0.25, 0.2896, 0.2896, 0.3017, 0.25, 0.2865, 0.2135, 0.2896, 0.2104, 0.306, 0.25, 0.2865, 0.2135, 0.25, 0.1983, 0.25, 0.194, 0.2896, 0.2104, 0.25, 0.1983, 0.2135, 0.2135, 0.2104, 0.2104, 0.25, 0.194, 0.2135, 0.2135, 0.1983, 0.25, 0.194, 0.25, 0.2104, 0.2104, 0.1983, 0.25, 0.2135, 0.2865, 0.2104, 0.2896, 0.194, 0.25, 0.2135, 0.2865, 0.25, 0.3017, 0.25, 0.306, 0.2104, 0.2896, 0.2896, 0.2896, 0.25, 0.306, 0.25, 0.306, 0.2896, 0.2896, 0.63, 0.25, 0.6651, 0.3349, 0.7109, 0.25])
me_cylinder_005.materials.append(mat_olive_gray)
me_cylinder_005.update()

# ---- objects
ob_rgd_5 = bpy.data.objects.new('rgd-5', me_cylinder)
ob_uzrg_trigga_lever = bpy.data.objects.new('uzrg trigga lever', me_plane)
ob_uzrg_pin = bpy.data.objects.new('uzrg pin', me_plane_002)
ob_rgd_5_001 = bpy.data.objects.new('rgd-5.001', me_cylinder_005)

# ---- transforms, parenting, visibility, modifiers, constraints
ob_rgd_5.location = (0.01204, 0.01204, 2.98e-08)
ob_uzrg_trigga_lever.location = (0.01204, 0.007801, 0.6186)
ob_uzrg_trigga_lever.use_mesh_mirror_y = True
ob_uzrg_pin.location = (0.01204, -0.01204, 0.4295)
ob_rgd_5_001.location = (0.01204, 0.01204, 2.98e-08)

# ---- collection membership
col_collection.objects.link(ob_rgd_5)
col_collection.objects.link(ob_uzrg_trigga_lever)
col_collection.objects.link(ob_uzrg_pin)
col_collection.objects.link(ob_rgd_5_001)

# ---- scene / render settings (as saved in the file)
scene.frame_start = 1; scene.frame_end = 250; scene.frame_set(1)
scene.render.engine = 'CYCLES'
scene.cycles.samples = 10
scene.cycles.sampling_pattern = 'TABULATED_SOBOL'
scene.cycles.use_adaptive_sampling = False
scene.view_settings.view_transform = 'Filmic'
bpy.context.view_layer.update()

# ---- added for rendering (the .blend has no active camera and no usable light): camera, sun
cam_auto = bpy.data.cameras.new('AutoCamera')
cam_auto.lens = 50.0
cam_auto.sensor_width = 36.0
cam_auto.clip_end = 1000.0
ob_auto_camera = bpy.data.objects.new('AutoCamera', cam_auto)
scene.collection.objects.link(ob_auto_camera)
ob_auto_camera.location = (1.34368, -1.57859, 1.19283)
ob_auto_camera.rotation_euler = (1.09748, -7.21219e-08, 0.694738)
scene.camera = ob_auto_camera
light_auto_sun = bpy.data.lights.new('AutoSun', 'SUN')
light_auto_sun.energy = 3.0
light_auto_sun.angle = 0.0523599
ob_auto_sun = bpy.data.objects.new('AutoSun', light_auto_sun)
scene.collection.objects.link(ob_auto_sun)
ob_auto_sun.rotation_euler = (0.872665, 0.174533, 0.523599)
bpy.context.view_layer.update()
